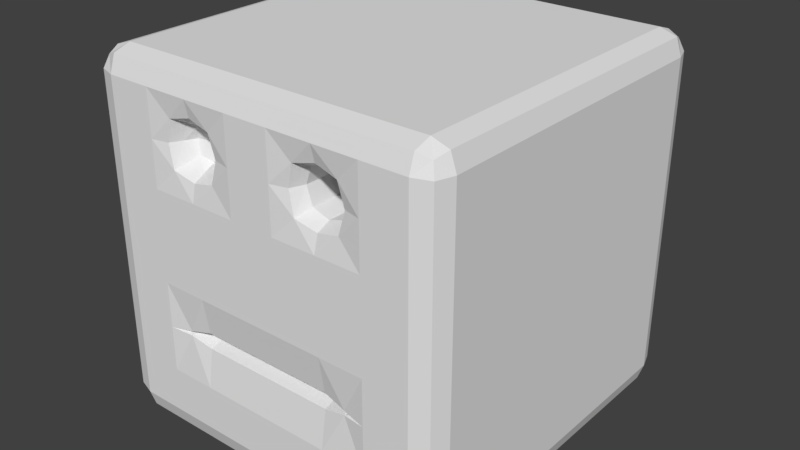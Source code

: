 # Source: face.blend  (saved by Blender 2.77.0; exported with 4.5.12 LTS)
import bpy
from mathutils import Matrix  # noqa: F401  (used for matrix-valued properties, if any)

bpy.ops.wm.read_factory_settings(use_empty=True)
scene = bpy.context.scene
scene.name = 'Scene'

# ---- collections
col_collection_1 = bpy.data.collections.new('Collection 1'); scene.collection.children.link(col_collection_1)

# ---- world
world_world = bpy.data.worlds.new('World'); scene.world = world_world
world_world.color = (0.05088, 0.05088, 0.05088)
world_world.use_sun_shadow = False
world_world.sun_shadow_jitter_overblur = 0.0
world_world.cycles.sampling_method = 'MANUAL'

# ---- meshes
me_face = bpy.data.meshes.new('Face')
me_face.from_pydata([(-1.0, 0.875, 0.125), (0.875, 1.0, 0.125), (1.0, -0.875, 0.125), (-0.875, -1.0, 0.125), (0.875, 0.875, 0.0), (-0.875, 0.875, 2.0), (-0.875, -0.125, 2.0), (0.125, -0.125, 2.0), (0.125, 0.875, 2.0), (0.875, -0.125, 0.0), (-0.125, -0.125, 0.0), (-0.125, 0.875, 0.0), (0.125, -1.0, 0.125), (0.125, -1.0, 1.125), (-0.875, -1.0, 1.125), (1.0, 0.125, 0.125), (1.0, 0.125, 1.125), (1.0, -0.875, 1.125), (-0.125, 1.0, 0.125), (-0.125, 1.0, 1.125), (0.875, 1.0, 1.125), (-1.0, -0.125, 0.125), (-1.0, -0.125, 1.125), (-1.0, 0.875, 1.125), (-1.0, 0.375, 1.125), (-1.0, 0.375, 1.625), (-1.0, 0.875, 1.625), (-1.0, -0.625, 1.125), (-1.0, -0.625, 1.625), (-1.0, -0.125, 1.625), (-1.0, -0.625, 0.125), (-1.0, -0.625, 0.625), (-1.0, -0.125, 0.625), (0.375, 1.0, 1.125), (0.375, 1.0, 1.625), (0.875, 1.0, 1.625), (-0.625, 1.0, 1.125), (-0.625, 1.0, 1.625), (-0.125, 1.0, 1.625), (-0.625, 1.0, 0.125), (-0.625, 1.0, 0.625), (-0.125, 1.0, 0.625), (1.0, -0.375, 1.125), (1.0, -0.375, 1.625), (1.0, -0.875, 1.625), (1.0, 0.625, 1.125), (1.0, 0.625, 1.625), (1.0, 0.125, 1.625), (1.0, 0.625, 0.125), (1.0, 0.625, 0.625), (1.0, 0.125, 0.625), (-0.375, -1.0, 1.125), (-0.375, -0.9194, 1.5), (-0.875, -1.0, 1.625), (0.625, -1.0, 1.125), (0.625, -1.0, 1.625), (0.125, -1.0, 1.625), (0.625, -1.0, 0.125), (0.625, -1.0, 0.625), (0.5, -0.674, 1.625), (-0.125, 0.375, 0.0), (-0.625, 0.375, 0.0), (-0.625, 0.875, 0.0), (-0.125, -0.625, 0.0), (-0.625, -0.625, 0.0), (-0.625, -0.125, 0.0), (0.875, -0.625, 0.0), (0.375, -0.625, 0.0), (0.375, -0.125, 0.0), (0.125, 0.375, 2.0), (0.625, 0.375, 2.0), (0.625, 0.875, 2.0), (0.125, -0.625, 2.0), (0.625, -0.625, 2.0), (0.625, -0.125, 2.0), (-0.875, -0.625, 2.0), (-0.375, -0.625, 2.0), (-0.375, -0.125, 2.0), (-0.875, 0.375, 2.0), (-0.375, 0.375, 2.0), (-0.375, 0.875, 2.0), (0.875, 0.375, 0.0), (0.375, 0.375, 0.0), (0.375, 0.875, 0.0), (-0.375, -1.0, 0.125), (0.125, -0.8707, 0.6418), (-0.875, -1.0, 0.625), (1.0, -0.375, 0.125), (1.0, -0.375, 0.625), (1.0, -0.875, 0.625), (0.375, 1.0, 0.125), (0.375, 1.0, 0.625), (0.875, 1.0, 0.625), (-1.0, 0.375, 0.125), (-1.0, 0.375, 0.625), (-1.0, 0.875, 0.625), (-1.0, 0.625, 0.625), (-1.0, 0.625, 0.875), (-1.0, 0.875, 0.875), (-1.0, 0.125, 0.625), (-1.0, 0.125, 0.875), (-1.0, 0.375, 0.875), (-1.0, 0.125, 0.125), (-1.0, 0.125, 0.375), (-1.0, 0.375, 0.375), (0.625, 1.0, 0.625), (0.625, 1.0, 0.875), (0.875, 1.0, 0.875), (0.125, 1.0, 0.625), (0.125, 1.0, 0.875), (0.375, 1.0, 0.875), (0.125, 1.0, 0.125), (0.125, 1.0, 0.375), (0.375, 1.0, 0.375), (1.0, -0.625, 0.625), (1.0, -0.625, 0.875), (1.0, -0.875, 0.875), (1.0, -0.125, 0.625), (1.0, -0.125, 0.875), (1.0, -0.375, 0.875), (1.0, -0.125, 0.125), (1.0, -0.125, 0.375), (1.0, -0.375, 0.375), (-0.625, -1.0, 0.625), (-0.625, -1.0, 0.875), (-0.875, -1.0, 0.875), (-0.375, -0.8707, 0.6418), (-0.125, -1.0, 0.875), (-0.375, -1.0, 0.875), (-0.125, -1.0, 0.125), (-0.125, -1.0, 0.375), (-0.375, -1.0, 0.375), (0.375, 0.625, 0.0), (0.125, 0.625, 0.0), (0.125, 0.875, 0.0), (0.375, 0.125, 0.0), (0.125, 0.125, 0.0), (0.125, 0.375, 0.0), (0.875, 0.125, 0.0), (0.625, 0.125, 0.0), (0.625, 0.375, 0.0), (-0.375, 0.625, 2.0), (-0.125, 0.625, 2.0), (-0.125, 0.875, 2.0), (-0.375, 0.125, 2.0), (-0.125, 0.125, 2.0), (-0.125, 0.375, 2.0), (-0.875, 0.125, 2.0), (-0.625, 0.125, 2.0), (-0.625, 0.375, 2.0), (-0.375, -0.375, 2.0), (-0.125, -0.375, 2.0), (-0.125, -0.125, 2.0), (-0.375, -0.875, 2.0), (-0.125, -0.875, 2.0), (-0.125, -0.625, 2.0), (-0.875, -0.875, 2.0), (-0.625, -0.875, 2.0), (-0.625, -0.625, 2.0), (0.625, -0.375, 2.0), (0.875, -0.375, 2.0), (0.875, -0.125, 2.0), (0.625, -0.875, 2.0), (0.875, -0.875, 2.0), (0.875, -0.625, 2.0), (0.125, -0.875, 2.0), (0.375, -0.875, 2.0), (0.375, -0.625, 2.0), (0.625, 0.625, 2.0), (0.875, 0.625, 2.0), (0.875, 0.875, 2.0), (0.625, 0.125, 2.0), (0.875, 0.125, 2.0), (0.875, 0.375, 2.0), (0.125, 0.125, 2.0), (0.375, 0.125, 2.0), (0.375, 0.375, 2.0), (0.375, -0.375, 0.0), (0.125, -0.375, 0.0), (0.125, -0.125, 0.0), (0.375, -0.875, 0.0), (0.125, -0.875, 0.0), (0.125, -0.625, 0.0), (0.875, -0.875, 0.0), (0.625, -0.875, 0.0), (0.625, -0.625, 0.0), (-0.625, -0.375, 0.0), (-0.875, -0.375, 0.0), (-0.875, -0.125, 0.0), (-0.625, -0.875, 0.0), (-0.875, -0.875, 0.0), (-0.875, -0.625, 0.0), (-0.125, -0.875, 0.0), (-0.375, -0.875, 0.0), (-0.375, -0.625, 0.0), (-0.625, 0.625, 0.0), (-0.875, 0.625, 0.0), (-0.875, 0.875, 0.0), (-0.625, 0.125, 0.0), (-0.875, 0.125, 0.0), (-0.875, 0.375, 0.0), (-0.125, 0.125, 0.0), (-0.375, 0.125, 0.0), (-0.375, 0.375, 0.0), (0.375, -0.8707, 0.6418), (0.375, -1.0, 0.875), (0.125, -1.0, 0.875), (0.875, -1.0, 0.625), (0.875, -1.0, 0.875), (0.625, -1.0, 0.875), (0.875, -1.0, 0.125), (0.875, -1.0, 0.375), (0.625, -1.0, 0.375), (0.375, -0.9017, 1.5), (0.375, -1.0, 1.875), (0.125, -1.0, 1.875), (0.875, -1.0, 1.625), (0.875, -1.0, 1.875), (0.625, -1.0, 1.875), (0.875, -1.0, 1.125), (0.875, -1.0, 1.375), (0.625, -1.0, 1.375), (-0.625, -1.0, 1.625), (-0.625, -1.0, 1.875), (-0.875, -1.0, 1.875), (-0.125, -1.0, 1.625), (-0.125, -1.0, 1.875), (-0.375, -1.0, 1.875), (-0.125, -1.0, 1.125), (-0.125, -1.0, 1.375), (-0.375, -1.0, 1.375), (1.0, 0.375, 0.625), (1.0, 0.375, 0.875), (1.0, 0.125, 0.875), (1.0, 0.875, 0.625), (1.0, 0.875, 0.875), (1.0, 0.625, 0.875), (1.0, 0.875, 0.125), (1.0, 0.875, 0.375), (1.0, 0.625, 0.375), (1.0, 0.375, 1.625), (1.0, 0.375, 1.875), (1.0, 0.125, 1.875), (1.0, 0.875, 1.625), (1.0, 0.875, 1.875), (1.0, 0.625, 1.875), (1.0, 0.875, 1.125), (1.0, 0.875, 1.375), (1.0, 0.625, 1.375), (1.0, -0.625, 1.625), (1.0, -0.625, 1.875), (1.0, -0.875, 1.875), (1.0, -0.125, 1.625), (1.0, -0.125, 1.875), (1.0, -0.375, 1.875), (1.0, -0.125, 1.125), (1.0, -0.125, 1.375), (1.0, -0.375, 1.375), (-0.375, 1.0, 0.625), (-0.375, 1.0, 0.875), (-0.125, 1.0, 0.875), (-0.875, 1.0, 0.625), (-0.875, 1.0, 0.875), (-0.625, 1.0, 0.875), (-0.875, 1.0, 0.125), (-0.875, 1.0, 0.375), (-0.625, 1.0, 0.375), (-0.375, 1.0, 1.625), (-0.375, 1.0, 1.875), (-0.125, 1.0, 1.875), (-0.875, 1.0, 1.625), (-0.875, 1.0, 1.875), (-0.625, 1.0, 1.875), (-0.875, 1.0, 1.125), (-0.875, 1.0, 1.375), (-0.625, 1.0, 1.375), (0.625, 1.0, 1.625), (0.625, 1.0, 1.875), (0.875, 1.0, 1.875), (0.125, 1.0, 1.625), (0.125, 1.0, 1.875), (0.375, 1.0, 1.875), (0.125, 1.0, 1.125), (0.125, 1.0, 1.375), (0.375, 1.0, 1.375), (-1.0, -0.375, 0.625), (-1.0, -0.375, 0.875), (-1.0, -0.125, 0.875), (-1.0, -0.875, 0.625), (-1.0, -0.875, 0.875), (-1.0, -0.625, 0.875), (-1.0, -0.875, 0.125), (-1.0, -0.875, 0.375), (-1.0, -0.625, 0.375), (-1.0, -0.375, 1.625), (-1.0, -0.375, 1.875), (-1.0, -0.125, 1.875), (-1.0, -0.875, 1.625), (-1.0, -0.875, 1.875), (-1.0, -0.625, 1.875), (-1.0, -0.875, 1.125), (-1.0, -0.875, 1.375), (-1.0, -0.625, 1.375), (-1.0, 0.625, 1.625), (-1.0, 0.625, 1.875), (-1.0, 0.875, 1.875), (-1.0, 0.125, 1.625), (-1.0, 0.125, 1.875), (-1.0, 0.375, 1.875), (-1.0, 0.125, 1.125), (-1.0, 0.125, 1.375), (-1.0, 0.375, 1.375), (-1.0, 0.625, 1.125), (-1.0, 0.625, 1.375), (-1.0, 0.875, 1.375), (-1.0, -0.375, 1.125), (-1.0, -0.375, 1.375), (-1.0, -0.125, 1.375), (-1.0, -0.375, 0.125), (-1.0, -0.375, 0.375), (-1.0, -0.125, 0.375), (0.625, 1.0, 1.125), (0.625, 1.0, 1.375), (0.875, 1.0, 1.375), (-0.375, 1.0, 1.125), (-0.375, 1.0, 1.375), (-0.125, 1.0, 1.375), (-0.375, 1.0, 0.125), (-0.375, 1.0, 0.375), (-0.125, 1.0, 0.375), (1.0, -0.625, 1.125), (1.0, -0.625, 1.375), (1.0, -0.875, 1.375), (1.0, 0.375, 1.125), (1.0, 0.375, 1.375), (1.0, 0.125, 1.375), (1.0, 0.375, 0.125), (1.0, 0.375, 0.375), (1.0, 0.125, 0.375), (-0.625, -1.0, 1.125), (-0.625, -1.0, 1.375), (-0.875, -1.0, 1.375), (0.375, -1.0, 1.125), (0.375, -1.0, 1.375), (0.125, -1.0, 1.375), (0.375, -1.0, 0.125), (0.375, -1.0, 0.375), (0.125, -1.0, 0.375), (-0.125, 0.625, 0.0), (-0.375, 0.625, 0.0), (-0.375, 0.875, 0.0), (-0.125, -0.375, 0.0), (-0.375, -0.375, 0.0), (-0.375, -0.125, 0.0), (0.875, -0.375, 0.0), (0.625, -0.375, 0.0), (0.625, -0.125, 0.0), (0.125, 0.625, 2.0), (0.375, 0.625, 2.0), (0.375, 0.875, 2.0), (0.125, -0.375, 2.0), (0.375, -0.375, 2.0), (0.375, -0.125, 2.0), (-0.875, -0.375, 2.0), (-0.625, -0.375, 2.0), (-0.625, -0.125, 2.0), (-0.875, 0.625, 2.0), (-0.625, 0.625, 2.0), (-0.625, 0.875, 2.0), (0.875, 0.625, 0.0), (0.625, 0.625, 0.0), (0.625, 0.875, 0.0), (-0.625, -1.0, 0.125), (-0.625, -1.0, 0.375), (-0.875, -1.0, 0.375), (1.0, -0.625, 0.125), (1.0, -0.625, 0.375), (1.0, -0.875, 0.375), (0.625, 1.0, 0.125), (0.625, 1.0, 0.375), (0.875, 1.0, 0.375), (-1.0, 0.625, 0.125), (-1.0, 0.625, 0.375), (-1.0, 0.875, 0.375), (-0.375, -0.8389, 1.625), (-0.5, -0.9194, 1.625), (-0.25, -0.9194, 1.625), (-0.375, -0.9194, 1.75), (-0.125, -0.8707, 0.6418), (0.5, -0.9017, 1.625), (0.375, -0.9017, 1.75), (0.25, -0.9017, 1.625), (0.125, -0.7413, 0.625), (-0.375, -0.7413, 0.625), (-0.125, -0.7413, 0.625), (0.375, -0.7413, 0.625), (0.375, -0.5446, 1.625), (-0.5, -0.8707, 0.625), (-0.375, -0.8707, 0.616), (0.375, -0.674, 1.5), (0.5, -0.8707, 0.625), (-0.125, -0.8707, 0.616), (0.25, -0.674, 1.625), (0.375, -0.674, 1.75), (0.125, -0.8707, 0.616), (0.375, -0.8707, 0.616), (-0.9688, -0.9688, 1.875), (-0.9688, 0.875, 1.969), (-0.9688, 0.9688, 0.125), (-0.9688, -0.875, 0.03125), (0.875, 0.9688, 1.969), (0.9688, 0.9688, 0.125), (-0.875, 0.9688, 0.03125), (0.9688, -0.875, 1.969), (0.9688, -0.9688, 0.125), (0.9688, 0.875, 0.03125), (-0.875, -0.9688, 1.969), (0.875, -0.9688, 0.03125), (-0.9688, -0.9688, 0.875), (-0.9688, -0.125, 1.969), (-0.9688, 0.9688, 1.125), (-0.9688, 0.125, 0.03125), (-0.125, 0.9688, 1.969), (0.9688, 0.9688, 1.125), (0.125, 0.9688, 0.03125), (0.9688, 0.125, 1.969), (0.9688, -0.9688, 1.125), (0.9688, -0.125, 0.03125), (0.125, -0.9688, 1.969), (-0.125, -0.9688, 0.03125), (-0.875, 0.0, 2.0), (0.125, 0.0, 2.0), (0.0, -0.875, 2.0), (0.0, 0.125, 2.0), (0.875, 0.0, 0.0), (-0.125, 0.0, 0.0), (0.0, -0.875, 0.0), (0.0, 0.125, 0.0), (0.0, -1.0, 0.125), (0.0, -1.0, 1.125), (0.875, -1.0, 1.0), (-0.125, -1.0, 1.0), (1.0, 0.0, 0.125), (1.0, 0.0, 1.125), (1.0, 0.875, 1.0), (1.0, -0.125, 1.0), (0.0, 1.0, 0.125), (0.0, 1.0, 1.125), (-0.875, 1.0, 1.0), (0.125, 1.0, 1.0), (-1.0, 0.0, 0.125), (-1.0, 0.0, 1.125), (-1.0, -0.875, 1.0), (-1.0, 0.125, 1.0), (-0.9688, -0.9688, 1.375), (-0.9688, 0.375, 1.969), (-0.9688, 0.9688, 0.625), (-0.9688, -0.375, 0.03125), (0.375, 0.9688, 1.969), (0.9688, 0.9688, 0.625), (-0.375, 0.9688, 0.03125), (0.9688, -0.375, 1.969), (0.9688, -0.9688, 0.625), (0.9688, 0.375, 0.03125), (-0.375, -0.9688, 1.969), (0.375, -0.9688, 0.03125), (-0.9688, -0.9688, 0.375), (-0.9688, -0.625, 1.969), (-0.9688, 0.9688, 1.625), (-0.9688, 0.625, 0.03125), (-0.625, 0.9688, 1.969), (0.9688, 0.9688, 1.625), (0.625, 0.9688, 0.03125), (0.9688, 0.625, 1.969), (0.9688, -0.9688, 1.625), (0.9688, -0.625, 0.03125), (0.625, -0.9688, 1.969), (-0.625, -0.9688, 0.03125), (-0.375, 0.0, 2.0), (0.625, 0.0, 2.0), (0.0, -0.375, 2.0), (0.0, 0.625, 2.0), (0.375, 0.0, 0.0), (-0.625, 0.0, 0.0), (0.0, -0.375, 0.0), (0.0, 0.625, 0.0), (0.25, -0.8707, 0.6418), (0.0, -1.0, 1.625), (0.375, -1.0, 1.0), (-0.625, -1.0, 1.0), (1.0, 0.0, 0.625), (1.0, 0.0, 1.625), (1.0, 0.375, 1.0), (1.0, -0.625, 1.0), (0.0, 1.0, 0.625), (0.0, 1.0, 1.625), (-0.375, 1.0, 1.0), (0.625, 1.0, 1.0), (-1.0, 0.0, 0.625), (-1.0, 0.0, 1.625), (-1.0, -0.375, 1.0), (-1.0, 0.625, 1.0), (-1.0, 0.5, 1.125), (-1.0, 0.5, 1.625), (-1.0, 0.125, 1.5), (-1.0, 0.625, 1.5), (-1.0, -0.5, 1.125), (-1.0, -0.5, 1.625), (-1.0, -0.875, 1.5), (-1.0, -0.375, 1.5), (-1.0, -0.5, 0.125), (-1.0, -0.5, 0.625), (-1.0, -0.875, 0.5), (-1.0, -0.375, 0.5), (0.5, 1.0, 1.125), (0.5, 1.0, 1.625), (0.125, 1.0, 1.5), (0.625, 1.0, 1.5), (-0.5, 1.0, 1.125), (-0.5, 1.0, 1.625), (-0.875, 1.0, 1.5), (-0.375, 1.0, 1.5), (-0.5, 1.0, 0.125), (-0.5, 1.0, 0.625), (-0.875, 1.0, 0.5), (-0.375, 1.0, 0.5), (1.0, -0.5, 1.125), (1.0, -0.5, 1.625), (1.0, -0.125, 1.5), (1.0, -0.625, 1.5), (1.0, 0.5, 1.125), (1.0, 0.5, 1.625), (1.0, 0.875, 1.5), (1.0, 0.375, 1.5), (1.0, 0.5, 0.125), (1.0, 0.5, 0.625), (1.0, 0.875, 0.5), (1.0, 0.375, 0.5), (-0.5, -1.0, 1.125), (-0.5312, -0.9799, 1.625), (-0.125, -1.0, 1.5), (-0.625, -1.0, 1.5), (0.5, -1.0, 1.125), (0.5312, -0.9754, 1.625), (0.875, -1.0, 1.5), (0.375, -0.9754, 1.469), (0.5, -1.0, 0.125), (0.5312, -0.9677, 0.625), (0.875, -1.0, 0.5), (0.375, -0.9677, 0.5848), (-0.125, 0.5, 0.0), (-0.625, 0.5, 0.0), (-0.5, 0.125, 0.0), (-0.5, 0.625, 0.0), (-0.125, -0.5, 0.0), (-0.625, -0.5, 0.0), (-0.5, -0.875, 0.0), (-0.5, -0.375, 0.0), (0.875, -0.5, 0.0), (0.375, -0.5, 0.0), (0.5, -0.875, 0.0), (0.5, -0.375, 0.0), (0.125, 0.5, 2.0), (0.625, 0.5, 2.0), (0.5, 0.125, 2.0), (0.5, 0.625, 2.0), (0.125, -0.5, 2.0), (0.625, -0.5, 2.0), (0.5, -0.875, 2.0), (0.5, -0.375, 2.0), (-0.875, -0.5, 2.0), (-0.375, -0.5, 2.0), (-0.5, -0.875, 2.0), (-0.5, -0.375, 2.0), (-0.875, 0.5, 2.0), (-0.375, 0.5, 2.0), (-0.5, 0.125, 2.0), (-0.5, 0.625, 2.0), (0.875, 0.5, 0.0), (0.375, 0.5, 0.0), (0.5, 0.125, 0.0), (0.5, 0.625, 0.0), (-0.5, -1.0, 0.125), (-0.5312, -0.9677, 0.625), (-0.125, -0.9677, 0.5848), (-0.625, -1.0, 0.5), (1.0, -0.5, 0.125), (1.0, -0.5, 0.625), (1.0, -0.125, 0.5), (1.0, -0.625, 0.5), (0.5, 1.0, 0.125), (0.5, 1.0, 0.625), (0.125, 1.0, 0.5), (0.625, 1.0, 0.5), (-1.0, 0.5, 0.125), (-1.0, 0.5, 0.625), (-1.0, 0.125, 0.5), (-1.0, 0.625, 0.5), (-0.9688, -0.9688, 1.625), (-0.9688, 0.625, 1.969), (-0.9688, 0.9688, 0.375), (-0.9688, -0.625, 0.03125), (0.625, 0.9688, 1.969), (0.9688, 0.9688, 0.375), (-0.625, 0.9688, 0.03125), (0.9688, -0.625, 1.969), (0.9688, -0.9688, 0.375), (0.9688, 0.625, 0.03125), (-0.625, -0.9688, 1.969), (0.625, -0.9688, 0.03125), (-0.9688, -0.9688, 0.625), (-0.9688, -0.375, 1.969), (-0.9688, 0.9688, 1.375), (-0.9688, 0.375, 0.03125), (-0.375, 0.9688, 1.969), (0.9688, 0.9688, 1.375), (0.375, 0.9688, 0.03125), (0.9688, 0.375, 1.969), (0.9688, -0.9688, 1.375), (0.9688, -0.375, 0.03125), (0.375, -0.9688, 1.969), (-0.375, -0.9688, 0.03125), (-0.625, 0.0, 2.0), (0.375, 0.0, 2.0), (0.0, -0.625, 2.0), (0.0, 0.375, 2.0), (0.625, 0.0, 0.0), (-0.375, 0.0, 0.0), (0.0, -0.625, 0.0), (0.0, 0.375, 0.0), (0.0, -1.0, 0.375), (0.0, -1.0, 1.375), (0.625, -1.0, 1.0), (-0.375, -1.0, 1.0), (1.0, 0.0, 0.375), (1.0, 0.0, 1.375), (1.0, 0.625, 1.0), (1.0, -0.375, 1.0), (0.0, 1.0, 0.375), (0.0, 1.0, 1.375), (-0.625, 1.0, 1.0), (0.375, 1.0, 1.0), (-1.0, 0.0, 0.375), (-1.0, 0.0, 1.375), (-1.0, -0.625, 1.0), (-1.0, 0.375, 1.0), (-0.9688, -0.9688, 1.125), (-0.9688, 0.125, 1.969), (-0.9688, 0.9688, 0.875), (-0.9688, -0.125, 0.03125), (0.125, 0.9688, 1.969), (0.9688, 0.9688, 0.875), (-0.125, 0.9688, 0.03125), (0.9688, -0.125, 1.969), (0.9688, -0.9688, 0.875), (0.9688, 0.125, 0.03125), (-0.125, -0.9688, 1.969), (0.125, -0.9688, 0.03125), (-0.9688, -0.9688, 0.125), (-0.9688, -0.875, 1.969), (-0.9688, 0.9688, 1.875), (-0.9688, 0.875, 0.03125), (-0.875, 0.9688, 1.969), (0.9688, 0.9688, 1.875), (0.875, 0.9688, 0.03125), (0.9688, 0.875, 1.969), (0.9688, -0.9688, 1.875), (0.9688, -0.875, 0.03125), (0.875, -0.9688, 1.969), (-0.875, -0.9688, 0.03125), (-0.125, 0.0, 2.0), (0.875, 0.0, 2.0), (0.0, -0.125, 2.0), (0.0, 0.875, 2.0), (0.125, 0.0, 0.0), (-0.875, 0.0, 0.0), (0.0, -0.125, 0.0), (0.0, 0.875, 0.0), (0.0, -1.0, 0.875), (0.0, -1.0, 1.875), (0.125, -1.0, 1.0), (-0.875, -1.0, 1.0), (1.0, 0.0, 0.875), (1.0, 0.0, 1.875), (1.0, 0.125, 1.0), (1.0, -0.875, 1.0), (0.0, 1.0, 0.875), (0.0, 1.0, 1.875), (-0.125, 1.0, 1.0), (0.875, 1.0, 1.0), (-1.0, 0.0, 0.875), (-1.0, 0.0, 1.875), (-1.0, -0.125, 1.0), (-1.0, 0.875, 1.0), (-1.0, 0.5, 1.375), (-1.0, 0.5, 1.875), (-1.0, 0.375, 1.5), (-1.0, 0.875, 1.5), (-1.0, -0.5, 1.375), (-1.0, -0.5, 1.875), (-1.0, -0.625, 1.5), (-1.0, -0.125, 1.5), (-1.0, -0.5, 0.375), (-1.0, -0.5, 0.875), (-1.0, -0.625, 0.5), (-1.0, -0.125, 0.5), (0.5, 1.0, 1.375), (0.5, 1.0, 1.875), (0.375, 1.0, 1.5), (0.875, 1.0, 1.5), (-0.5, 1.0, 1.375), (-0.5, 1.0, 1.875), (-0.625, 1.0, 1.5), (-0.125, 1.0, 1.5), (-0.5, 1.0, 0.375), (-0.5, 1.0, 0.875), (-0.625, 1.0, 0.5), (-0.125, 1.0, 0.5), (1.0, -0.5, 1.375), (1.0, -0.5, 1.875), (1.0, -0.375, 1.5), (1.0, -0.875, 1.5), (1.0, 0.5, 1.375), (1.0, 0.5, 1.875), (1.0, 0.625, 1.5), (1.0, 0.125, 1.5), (1.0, 0.5, 0.375), (1.0, 0.5, 0.875), (1.0, 0.625, 0.5), (1.0, 0.125, 0.5), (-0.5, -1.0, 1.375), (-0.5, -1.0, 1.875), (-0.375, -0.9799, 1.469), (-0.875, -1.0, 1.5), (0.5, -1.0, 1.375), (0.5, -1.0, 1.875), (0.625, -1.0, 1.5), (0.125, -1.0, 1.5), (0.5, -1.0, 0.375), (0.5, -1.0, 0.875), (0.625, -1.0, 0.5), (0.125, -0.9677, 0.5848), (-0.375, 0.5, 0.0), (-0.875, 0.5, 0.0), (-0.5, 0.375, 0.0), (-0.5, 0.875, 0.0), (-0.375, -0.5, 0.0), (-0.875, -0.5, 0.0), (-0.5, -0.625, 0.0), (-0.5, -0.125, 0.0), (0.625, -0.5, 0.0), (0.125, -0.5, 0.0), (0.5, -0.625, 0.0), (0.5, -0.125, 0.0), (0.375, 0.5, 2.0), (0.875, 0.5, 2.0), (0.5, 0.375, 2.0), (0.5, 0.875, 2.0), (0.375, -0.5, 2.0), (0.875, -0.5, 2.0), (0.5, -0.625, 2.0), (0.5, -0.125, 2.0), (-0.625, -0.5, 2.0), (-0.125, -0.5, 2.0), (-0.5, -0.625, 2.0), (-0.5, -0.125, 2.0), (-0.625, 0.5, 2.0), (-0.125, 0.5, 2.0), (-0.5, 0.375, 2.0), (-0.5, 0.875, 2.0), (0.625, 0.5, 0.0), (0.125, 0.5, 0.0), (0.5, 0.375, 0.0), (0.5, 0.875, 0.0), (-0.5, -1.0, 0.375), (-0.5, -1.0, 0.875), (-0.375, -0.9677, 0.5848), (-0.875, -1.0, 0.5), (1.0, -0.5, 0.375), (1.0, -0.5, 0.875), (1.0, -0.375, 0.5), (1.0, -0.875, 0.5), (0.5, 1.0, 0.375), (0.5, 1.0, 0.875), (0.375, 1.0, 0.5), (0.875, 1.0, 0.5), (-1.0, 0.5, 0.375), (-1.0, 0.5, 0.875), (-1.0, 0.375, 0.5), (-1.0, 0.875, 0.5), (-1.0, 0.75, 0.625), (-1.0, 0.75, 0.875), (-1.0, 0.625, 0.75), (-1.0, 0.875, 0.75), (-1.0, 0.25, 0.625), (-1.0, 0.25, 0.875), (-1.0, 0.125, 0.75), (-1.0, 0.375, 0.75), (-1.0, 0.25, 0.125), (-1.0, 0.25, 0.375), (-1.0, 0.125, 0.25), (-1.0, 0.375, 0.25), (0.75, 1.0, 0.625), (0.75, 1.0, 0.875), (0.625, 1.0, 0.75), (0.875, 1.0, 0.75), (0.25, 1.0, 0.625), (0.25, 1.0, 0.875), (0.125, 1.0, 0.75), (0.375, 1.0, 0.75), (0.25, 1.0, 0.125), (0.25, 1.0, 0.375), (0.125, 1.0, 0.25), (0.375, 1.0, 0.25), (1.0, -0.75, 0.625), (1.0, -0.75, 0.875), (1.0, -0.625, 0.75), (1.0, -0.875, 0.75), (1.0, -0.25, 0.625), (1.0, -0.25, 0.875), (1.0, -0.125, 0.75), (1.0, -0.375, 0.75), (1.0, -0.25, 0.125), (1.0, -0.25, 0.375), (1.0, -0.125, 0.25), (1.0, -0.375, 0.25), (-0.75, -1.0, 0.625), (-0.75, -1.0, 0.875), (-0.625, -1.0, 0.75), (-0.875, -1.0, 0.75), (0.0, -0.8707, 0.6418), (-0.25, -1.0, 0.875), (-0.125, -0.9677, 0.6731), (-0.375, -0.9677, 0.6731), (-0.25, -1.0, 0.125), (-0.25, -1.0, 0.375), (-0.125, -1.0, 0.25), (-0.375, -1.0, 0.25), (0.375, 0.75, 0.0), (0.125, 0.75, 0.0), (0.25, 0.625, 0.0), (0.25, 0.875, 0.0), (0.375, 0.25, 0.0), (0.125, 0.25, 0.0), (0.25, 0.125, 0.0), (0.25, 0.375, 0.0), (0.875, 0.25, 0.0), (0.625, 0.25, 0.0), (0.75, 0.125, 0.0), (0.75, 0.375, 0.0), (-0.375, 0.75, 2.0), (-0.125, 0.75, 2.0), (-0.25, 0.625, 2.0), (-0.25, 0.875, 2.0), (-0.375, 0.25, 2.0), (-0.125, 0.25, 2.0), (-0.25, 0.125, 2.0), (-0.25, 0.375, 2.0), (-0.875, 0.25, 2.0), (-0.625, 0.25, 2.0), (-0.75, 0.125, 2.0), (-0.75, 0.375, 2.0), (-0.375, -0.25, 2.0), (-0.125, -0.25, 2.0), (-0.25, -0.375, 2.0), (-0.25, -0.125, 2.0), (-0.375, -0.75, 2.0), (-0.125, -0.75, 2.0), (-0.25, -0.875, 2.0), (-0.25, -0.625, 2.0), (-0.875, -0.75, 2.0), (-0.625, -0.75, 2.0), (-0.75, -0.875, 2.0), (-0.75, -0.625, 2.0), (0.625, -0.25, 2.0), (0.875, -0.25, 2.0), (0.75, -0.375, 2.0), (0.75, -0.125, 2.0), (0.625, -0.75, 2.0), (0.875, -0.75, 2.0), (0.75, -0.875, 2.0), (0.75, -0.625, 2.0), (0.125, -0.75, 2.0), (0.375, -0.75, 2.0), (0.25, -0.875, 2.0), (0.25, -0.625, 2.0), (0.625, 0.75, 2.0), (0.875, 0.75, 2.0), (0.75, 0.625, 2.0), (0.75, 0.875, 2.0), (0.625, 0.25, 2.0), (0.875, 0.25, 2.0), (0.75, 0.125, 2.0), (0.75, 0.375, 2.0), (0.125, 0.25, 2.0), (0.375, 0.25, 2.0), (0.25, 0.125, 2.0), (0.25, 0.375, 2.0), (0.375, -0.25, 0.0), (0.125, -0.25, 0.0), (0.25, -0.375, 0.0), (0.25, -0.125, 0.0), (0.375, -0.75, 0.0), (0.125, -0.75, 0.0), (0.25, -0.875, 0.0), (0.25, -0.625, 0.0), (0.875, -0.75, 0.0), (0.625, -0.75, 0.0), (0.75, -0.875, 0.0), (0.75, -0.625, 0.0), (-0.625, -0.25, 0.0), (-0.875, -0.25, 0.0), (-0.75, -0.375, 0.0), (-0.75, -0.125, 0.0), (-0.625, -0.75, 0.0), (-0.875, -0.75, 0.0), (-0.75, -0.875, 0.0), (-0.75, -0.625, 0.0), (-0.125, -0.75, 0.0), (-0.375, -0.75, 0.0), (-0.25, -0.875, 0.0), (-0.25, -0.625, 0.0), (-0.625, 0.75, 0.0), (-0.875, 0.75, 0.0), (-0.75, 0.625, 0.0), (-0.75, 0.875, 0.0), (-0.625, 0.25, 0.0), (-0.875, 0.25, 0.0), (-0.75, 0.125, 0.0), (-0.75, 0.375, 0.0), (-0.125, 0.25, 0.0), (-0.375, 0.25, 0.0), (-0.25, 0.125, 0.0), (-0.25, 0.375, 0.0), (-0.25, -0.8707, 0.6418), (0.25, -1.0, 0.875), (0.375, -0.9677, 0.6731), (0.125, -0.9677, 0.6731), (0.75, -1.0, 0.625), (0.75, -1.0, 0.875), (0.875, -1.0, 0.75), (0.625, -1.0, 0.75), (0.75, -1.0, 0.125), (0.75, -1.0, 0.375), (0.875, -1.0, 0.25), (0.625, -1.0, 0.25), (0.2188, -0.9754, 1.625), (0.25, -1.0, 1.875), (0.375, -0.9754, 1.781), (0.125, -1.0, 1.75), (0.75, -1.0, 1.625), (0.75, -1.0, 1.875), (0.875, -1.0, 1.75), (0.625, -1.0, 1.75), (0.75, -1.0, 1.125), (0.75, -1.0, 1.375), (0.875, -1.0, 1.25), (0.625, -1.0, 1.25), (-0.75, -1.0, 1.625), (-0.75, -1.0, 1.875), (-0.625, -1.0, 1.75), (-0.875, -1.0, 1.75), (-0.2188, -0.9799, 1.625), (-0.25, -1.0, 1.875), (-0.125, -1.0, 1.75), (-0.375, -0.9799, 1.781), (-0.25, -1.0, 1.125), (-0.25, -1.0, 1.375), (-0.125, -1.0, 1.25), (-0.375, -1.0, 1.25), (1.0, 0.25, 0.625), (1.0, 0.25, 0.875), (1.0, 0.375, 0.75), (1.0, 0.125, 0.75), (1.0, 0.75, 0.625), (1.0, 0.75, 0.875), (1.0, 0.875, 0.75), (1.0, 0.625, 0.75), (1.0, 0.75, 0.125), (1.0, 0.75, 0.375), (1.0, 0.875, 0.25), (1.0, 0.625, 0.25), (1.0, 0.25, 1.625), (1.0, 0.25, 1.875), (1.0, 0.375, 1.75), (1.0, 0.125, 1.75), (1.0, 0.75, 1.625), (1.0, 0.75, 1.875), (1.0, 0.875, 1.75), (1.0, 0.625, 1.75), (1.0, 0.75, 1.125), (1.0, 0.75, 1.375), (1.0, 0.875, 1.25), (1.0, 0.625, 1.25), (1.0, -0.75, 1.625), (1.0, -0.75, 1.875), (1.0, -0.625, 1.75), (1.0, -0.875, 1.75), (1.0, -0.25, 1.625), (1.0, -0.25, 1.875), (1.0, -0.125, 1.75), (1.0, -0.375, 1.75), (1.0, -0.25, 1.125), (1.0, -0.25, 1.375), (1.0, -0.125, 1.25), (1.0, -0.375, 1.25), (-0.25, 1.0, 0.625), (-0.25, 1.0, 0.875), (-0.375, 1.0, 0.75), (-0.125, 1.0, 0.75), (-0.75, 1.0, 0.625), (-0.75, 1.0, 0.875), (-0.875, 1.0, 0.75), (-0.625, 1.0, 0.75), (-0.75, 1.0, 0.125), (-0.75, 1.0, 0.375), (-0.875, 1.0, 0.25), (-0.625, 1.0, 0.25), (-0.25, 1.0, 1.625), (-0.25, 1.0, 1.875), (-0.375, 1.0, 1.75), (-0.125, 1.0, 1.75), (-0.75, 1.0, 1.625), (-0.75, 1.0, 1.875), (-0.875, 1.0, 1.75), (-0.625, 1.0, 1.75), (-0.75, 1.0, 1.125), (-0.75, 1.0, 1.375), (-0.875, 1.0, 1.25), (-0.625, 1.0, 1.25), (0.75, 1.0, 1.625), (0.75, 1.0, 1.875), (0.625, 1.0, 1.75), (0.875, 1.0, 1.75), (0.25, 1.0, 1.625), (0.25, 1.0, 1.875), (0.125, 1.0, 1.75), (0.375, 1.0, 1.75), (0.25, 1.0, 1.125), (0.25, 1.0, 1.375), (0.125, 1.0, 1.25), (0.375, 1.0, 1.25), (-1.0, -0.25, 0.625), (-1.0, -0.25, 0.875), (-1.0, -0.375, 0.75), (-1.0, -0.125, 0.75), (-1.0, -0.75, 0.625), (-1.0, -0.75, 0.875), (-1.0, -0.875, 0.75), (-1.0, -0.625, 0.75), (-1.0, -0.75, 0.125), (-1.0, -0.75, 0.375), (-1.0, -0.875, 0.25), (-1.0, -0.625, 0.25), (-1.0, -0.25, 1.625), (-1.0, -0.25, 1.875), (-1.0, -0.375, 1.75), (-1.0, -0.125, 1.75), (-1.0, -0.75, 1.625), (-1.0, -0.75, 1.875), (-1.0, -0.875, 1.75), (-1.0, -0.625, 1.75), (-1.0, -0.75, 1.125), (-1.0, -0.75, 1.375), (-1.0, -0.875, 1.25), (-1.0, -0.625, 1.25), (-1.0, 0.75, 1.625), (-1.0, 0.75, 1.875), (-1.0, 0.625, 1.75), (-1.0, 0.875, 1.75), (-1.0, 0.25, 1.625), (-1.0, 0.25, 1.875), (-1.0, 0.125, 1.75), (-1.0, 0.375, 1.75), (-1.0, 0.25, 1.125), (-1.0, 0.25, 1.375), (-1.0, 0.125, 1.25), (-1.0, 0.375, 1.25), (-1.0, 0.75, 1.125), (-1.0, 0.75, 1.375), (-1.0, 0.625, 1.25), (-1.0, 0.875, 1.25), (-1.0, -0.25, 1.125), (-1.0, -0.25, 1.375), (-1.0, -0.375, 1.25), (-1.0, -0.125, 1.25), (-1.0, -0.25, 0.125), (-1.0, -0.25, 0.375), (-1.0, -0.375, 0.25), (-1.0, -0.125, 0.25), (0.75, 1.0, 1.125), (0.75, 1.0, 1.375), (0.625, 1.0, 1.25), (0.875, 1.0, 1.25), (-0.25, 1.0, 1.125), (-0.25, 1.0, 1.375), (-0.375, 1.0, 1.25), (-0.125, 1.0, 1.25), (-0.25, 1.0, 0.125), (-0.25, 1.0, 0.375), (-0.375, 1.0, 0.25), (-0.125, 1.0, 0.25), (1.0, -0.75, 1.125), (1.0, -0.75, 1.375), (1.0, -0.625, 1.25), (1.0, -0.875, 1.25), (1.0, 0.25, 1.125), (1.0, 0.25, 1.375), (1.0, 0.375, 1.25), (1.0, 0.125, 1.25), (1.0, 0.25, 0.125), (1.0, 0.25, 0.375), (1.0, 0.375, 0.25), (1.0, 0.125, 0.25), (-0.75, -1.0, 1.125), (-0.75, -1.0, 1.375), (-0.625, -1.0, 1.25), (-0.875, -1.0, 1.25), (0.25, -1.0, 1.125), (0.25, -1.0, 1.375), (0.375, -1.0, 1.25), (0.125, -1.0, 1.25), (0.25, -1.0, 0.125), (0.25, -1.0, 0.375), (0.375, -1.0, 0.25), (0.125, -1.0, 0.25), (-0.125, 0.75, 0.0), (-0.375, 0.75, 0.0), (-0.25, 0.625, 0.0), (-0.25, 0.875, 0.0), (-0.125, -0.25, 0.0), (-0.375, -0.25, 0.0), (-0.25, -0.375, 0.0), (-0.25, -0.125, 0.0), (0.875, -0.25, 0.0), (0.625, -0.25, 0.0), (0.75, -0.375, 0.0), (0.75, -0.125, 0.0), (0.125, 0.75, 2.0), (0.375, 0.75, 2.0), (0.25, 0.625, 2.0), (0.25, 0.875, 2.0), (0.125, -0.25, 2.0), (0.375, -0.25, 2.0), (0.25, -0.375, 2.0), (0.25, -0.125, 2.0), (-0.875, -0.25, 2.0), (-0.625, -0.25, 2.0), (-0.75, -0.375, 2.0), (-0.75, -0.125, 2.0), (-0.875, 0.75, 2.0), (-0.625, 0.75, 2.0), (-0.75, 0.625, 2.0), (-0.75, 0.875, 2.0), (0.875, 0.75, 0.0), (0.625, 0.75, 0.0), (0.75, 0.625, 0.0), (0.75, 0.875, 0.0), (-0.75, -1.0, 0.125), (-0.75, -1.0, 0.375), (-0.625, -1.0, 0.25), (-0.875, -1.0, 0.25), (1.0, -0.75, 0.125), (1.0, -0.75, 0.375), (1.0, -0.625, 0.25), (1.0, -0.875, 0.25), (0.75, 1.0, 0.125), (0.75, 1.0, 0.375), (0.625, 1.0, 0.25), (0.875, 1.0, 0.25), (-1.0, 0.75, 0.125), (-1.0, 0.75, 0.375), (-1.0, 0.625, 0.25), (-1.0, 0.875, 0.25), (-0.4688, -0.859, 1.625), (-0.375, -0.859, 1.531), (-0.2812, -0.859, 1.625), (-0.375, -0.859, 1.719), (-0.2812, -0.9194, 1.531), (-0.4688, -0.9194, 1.531), (-0.4688, -0.9194, 1.719), (-0.2812, -0.9194, 1.719), (0.5, -0.7956, 1.625), (0.375, -0.7956, 1.5), (0.25, -0.7956, 1.625), (0.375, -0.7956, 1.75), (0.4688, -0.9017, 1.531), (0.2812, -0.9017, 1.531), (0.4688, -0.9017, 1.719), (0.2812, -0.9017, 1.719), (0.0, -0.7413, 0.625), (0.4688, -0.7736, 0.625), (0.375, -0.7736, 0.5312), (-0.4688, -0.7736, 0.625), (-0.125, -0.7736, 0.5312), (0.125, -0.7736, 0.5312), (-0.375, -0.7736, 0.5312), (-0.25, -0.7413, 0.625), (-0.125, -0.7736, 0.7188), (-0.375, -0.7736, 0.7188), (0.25, -0.7413, 0.625), (0.375, -0.7736, 0.7188), (0.125, -0.7736, 0.7188), (0.4688, -0.577, 1.625), (0.375, -0.577, 1.531), (0.2812, -0.577, 1.625), (0.375, -0.577, 1.719), (0.4688, -0.8707, 0.6106), (-0.4688, -0.8707, 0.6106), (0.4688, -0.674, 1.719), (0.4688, -0.674, 1.531), (-0.4688, -0.8707, 0.6473), (-0.25, -0.8707, 0.616), (0.2812, -0.674, 1.531), (0.4688, -0.8707, 0.6473), (0.0, -0.8707, 0.616), (0.2812, -0.674, 1.719), (0.25, -0.8707, 0.616), (-0.9444, -0.9444, 0.05556), (-0.9444, -0.9444, 1.944), (-0.9444, 0.9444, 0.05556), (-0.9444, 0.9444, 1.944), (0.9444, -0.9444, 0.05556), (0.9444, -0.9444, 1.944), (0.9444, 0.9444, 0.05556), (0.9444, 0.9444, 1.944), (-0.9688, -0.9688, 1.0), (-0.9688, 0.0, 1.969), (-0.9688, 0.9688, 1.0), (-0.9688, 0.0, 0.03125), (0.0, 0.9688, 1.969), (0.9688, 0.9688, 1.0), (0.0, 0.9688, 0.03125), (0.9688, 0.0, 1.969), (0.9688, -0.9688, 1.0), (0.9688, 0.0, 0.03125), (0.0, -0.9688, 1.969), (0.0, -0.9688, 0.03125), (0.0, 0.0, 2.0), (0.0, 0.0, 0.0), (0.0, -1.0, 1.0), (1.0, 0.0, 1.0), (0.0, 1.0, 1.0), (-1.0, 0.0, 1.0), (-0.9688, -0.9688, 1.5), (-0.9688, 0.5, 1.969), (-0.9688, 0.9688, 0.5), (-0.9688, -0.5, 0.03125), (0.5, 0.9688, 1.969), (0.9688, 0.9688, 0.5), (-0.5, 0.9688, 0.03125), (0.9688, -0.5, 1.969), (0.9688, -0.9688, 0.5), (0.9688, 0.5, 0.03125), (-0.5, -0.9688, 1.969), (0.5, -0.9688, 0.03125), (-0.9688, -0.9688, 0.5), (-0.9688, -0.5, 1.969), (-0.9688, 0.9688, 1.5), (-0.9688, 0.5, 0.03125), (-0.5, 0.9688, 1.969), (0.9688, 0.9688, 1.5), (0.5, 0.9688, 0.03125), (0.9688, 0.5, 1.969), (0.9688, -0.9688, 1.5), (0.9688, -0.5, 0.03125), (0.5, -0.9688, 1.969), (-0.5, -0.9688, 0.03125), (-0.5, 0.0, 2.0), (0.5, 0.0, 2.0), (0.0, -0.5, 2.0), (0.0, 0.5, 2.0), (0.5, 0.0, 0.0), (-0.5, 0.0, 0.0), (0.0, -0.5, 0.0), (0.0, 0.5, 0.0), (0.0, -0.9677, 0.5848), (0.0, -1.0, 1.5), (0.5, -1.0, 1.0), (-0.5, -1.0, 1.0), (1.0, 0.0, 0.5), (1.0, 0.0, 1.5), (1.0, 0.5, 1.0), (1.0, -0.5, 1.0), (0.0, 1.0, 0.5), (0.0, 1.0, 1.5), (-0.5, 1.0, 1.0), (0.5, 1.0, 1.0), (-1.0, 0.0, 0.5), (-1.0, 0.0, 1.5), (-1.0, -0.5, 1.0), (-1.0, 0.5, 1.0), (-1.0, 0.5, 1.5), (-1.0, -0.5, 1.5), (-1.0, -0.5, 0.5), (0.5, 1.0, 1.5), (-0.5, 1.0, 1.5), (-0.5, 1.0, 0.5), (1.0, -0.5, 1.5), (1.0, 0.5, 1.5), (1.0, 0.5, 0.5), (-0.5, -0.9871, 1.5), (0.5, -0.9843, 1.5), (0.5, -0.9793, 0.616), (-0.5, 0.5, 0.0), (-0.5, -0.5, 0.0), (0.5, -0.5, 0.0), (0.5, 0.5, 2.0), (0.5, -0.5, 2.0), (-0.5, -0.5, 2.0), (-0.5, 0.5, 2.0), (0.5, 0.5, 0.0), (-0.5, -0.9793, 0.616), (1.0, -0.5, 0.5), (0.5, 1.0, 0.5), (-1.0, 0.5, 0.5), (-0.9688, -0.9688, 1.75), (-0.9688, 0.75, 1.969), (-0.9688, 0.9688, 0.25), (-0.9688, -0.75, 0.03125), (0.75, 0.9688, 1.969), (0.9688, 0.9688, 0.25), (-0.75, 0.9688, 0.03125), (0.9688, -0.75, 1.969), (0.9688, -0.9688, 0.25), (0.9688, 0.75, 0.03125), (-0.75, -0.9688, 1.969), (0.75, -0.9688, 0.03125), (-0.9688, -0.9688, 0.75), (-0.9688, -0.25, 1.969), (-0.9688, 0.9688, 1.25), (-0.9688, 0.25, 0.03125), (-0.25, 0.9688, 1.969), (0.9688, 0.9688, 1.25), (0.25, 0.9688, 0.03125), (0.9688, 0.25, 1.969), (0.9688, -0.9688, 1.25), (0.9688, -0.25, 0.03125), (0.25, -0.9688, 1.969), (-0.25, -0.9688, 0.03125), (-0.75, 0.0, 2.0), (0.25, 0.0, 2.0), (0.0, -0.75, 2.0), (0.0, 0.25, 2.0), (0.75, 0.0, 0.0), (-0.25, 0.0, 0.0), (0.0, -0.75, 0.0), (0.0, 0.25, 0.0), (0.0, -1.0, 0.25), (0.0, -1.0, 1.25), (0.75, -1.0, 1.0), (-0.25, -1.0, 1.0), (1.0, 0.0, 0.25), (1.0, 0.0, 1.25), (1.0, 0.75, 1.0), (1.0, -0.25, 1.0), (0.0, 1.0, 0.25), (0.0, 1.0, 1.25), (-0.75, 1.0, 1.0), (0.25, 1.0, 1.0), (-1.0, 0.0, 0.25), (-1.0, 0.0, 1.25), (-1.0, -0.75, 1.0), (-1.0, 0.25, 1.0), (-0.9688, -0.9688, 1.25), (-0.9688, 0.25, 1.969), (-0.9688, 0.9688, 0.75), (-0.9688, -0.25, 0.03125), (0.25, 0.9688, 1.969), (0.9688, 0.9688, 0.75), (-0.25, 0.9688, 0.03125), (0.9688, -0.25, 1.969), (0.9688, -0.9688, 0.75), (0.9688, 0.25, 0.03125), (-0.25, -0.9688, 1.969), (0.25, -0.9688, 0.03125), (-0.9688, -0.9688, 0.25), (-0.9688, -0.75, 1.969), (-0.9688, 0.9688, 1.75), (-0.9688, 0.75, 0.03125), (-0.75, 0.9688, 1.969), (0.9688, 0.9688, 1.75), (0.75, 0.9688, 0.03125), (0.9688, 0.75, 1.969), (0.9688, -0.9688, 1.75), (0.9688, -0.75, 0.03125), (0.75, -0.9688, 1.969), (-0.75, -0.9688, 0.03125), (-0.25, 0.0, 2.0), (0.75, 0.0, 2.0), (0.0, -0.25, 2.0), (0.0, 0.75, 2.0), (0.25, 0.0, 0.0), (-0.75, 0.0, 0.0), (0.0, -0.25, 0.0), (0.0, 0.75, 0.0), (0.0, -0.9677, 0.6731), (0.0, -1.0, 1.75), (0.25, -1.0, 1.0), (-0.75, -1.0, 1.0), (1.0, 0.0, 0.75), (1.0, 0.0, 1.75), (1.0, 0.25, 1.0), (1.0, -0.75, 1.0), (0.0, 1.0, 0.75), (0.0, 1.0, 1.75), (-0.25, 1.0, 1.0), (0.75, 1.0, 1.0), (-1.0, 0.0, 0.75), (-1.0, 0.0, 1.75), (-1.0, -0.25, 1.0), (-1.0, 0.75, 1.0), (-1.0, 0.5, 1.25), (-1.0, 0.5, 1.75), (-1.0, 0.25, 1.5), (-1.0, 0.75, 1.5), (-1.0, -0.5, 1.25), (-1.0, -0.5, 1.75), (-1.0, -0.75, 1.5), (-1.0, -0.25, 1.5), (-1.0, -0.5, 0.25), (-1.0, -0.5, 0.75), (-1.0, -0.75, 0.5), (-1.0, -0.25, 0.5), (0.5, 1.0, 1.25), (0.5, 1.0, 1.75), (0.25, 1.0, 1.5), (0.75, 1.0, 1.5), (-0.5, 1.0, 1.25), (-0.5, 1.0, 1.75), (-0.75, 1.0, 1.5), (-0.25, 1.0, 1.5), (-0.5, 1.0, 0.25), (-0.5, 1.0, 0.75), (-0.75, 1.0, 0.5), (-0.25, 1.0, 0.5), (1.0, -0.5, 1.25), (1.0, -0.5, 1.75), (1.0, -0.25, 1.5), (1.0, -0.75, 1.5), (1.0, 0.5, 1.25), (1.0, 0.5, 1.75), (1.0, 0.75, 1.5), (1.0, 0.25, 1.5), (1.0, 0.5, 0.25), (1.0, 0.5, 0.75), (1.0, 0.75, 0.5), (1.0, 0.25, 0.5), (-0.5, -1.0, 1.25), (-0.5, -0.9871, 1.75), (-0.25, -0.9871, 1.5), (-0.75, -1.0, 1.5), (0.5, -1.0, 1.25), (0.5, -0.9843, 1.75), (0.75, -1.0, 1.5), (0.25, -0.9843, 1.5), (0.5, -1.0, 0.25), (0.5, -0.9793, 0.6418), (0.75, -1.0, 0.5), (0.25, -0.9677, 0.5848), (-0.25, 0.5, 0.0), (-0.75, 0.5, 0.0), (-0.5, 0.25, 0.0), (-0.5, 0.75, 0.0), (-0.25, -0.5, 0.0), (-0.75, -0.5, 0.0), (-0.5, -0.75, 0.0), (-0.5, -0.25, 0.0), (0.75, -0.5, 0.0), (0.25, -0.5, 0.0), (0.5, -0.75, 0.0), (0.5, -0.25, 0.0), (0.25, 0.5, 2.0), (0.75, 0.5, 2.0), (0.5, 0.25, 2.0), (0.5, 0.75, 2.0), (0.25, -0.5, 2.0), (0.75, -0.5, 2.0), (0.5, -0.75, 2.0), (0.5, -0.25, 2.0), (-0.75, -0.5, 2.0), (-0.25, -0.5, 2.0), (-0.5, -0.75, 2.0), (-0.5, -0.25, 2.0), (-0.75, 0.5, 2.0), (-0.25, 0.5, 2.0), (-0.5, 0.25, 2.0), (-0.5, 0.75, 2.0), (0.75, 0.5, 0.0), (0.25, 0.5, 0.0), (0.5, 0.25, 0.0), (0.5, 0.75, 0.0), (-0.5, -1.0, 0.25), (-0.5, -0.9793, 0.6418), (-0.25, -0.9677, 0.5848), (-0.75, -1.0, 0.5), (1.0, -0.5, 0.25), (1.0, -0.5, 0.75), (1.0, -0.25, 0.5), (1.0, -0.75, 0.5), (0.5, 1.0, 0.25), (0.5, 1.0, 0.75), (0.25, 1.0, 0.5), (0.75, 1.0, 0.5), (-1.0, 0.5, 0.25), (-1.0, 0.5, 0.75), (-1.0, 0.25, 0.5), (-1.0, 0.75, 0.5), (-1.0, 0.75, 0.75), (-1.0, 0.25, 0.75), (-1.0, 0.25, 0.25), (0.75, 1.0, 0.75), (0.25, 1.0, 0.75), (0.25, 1.0, 0.25), (1.0, -0.75, 0.75), (1.0, -0.25, 0.75), (1.0, -0.25, 0.25), (-0.75, -1.0, 0.75), (-0.25, -0.9677, 0.6731), (-0.25, -1.0, 0.25), (0.25, 0.75, 0.0), (0.25, 0.25, 0.0), (0.75, 0.25, 0.0), (-0.25, 0.75, 2.0), (-0.25, 0.25, 2.0), (-0.75, 0.25, 2.0), (-0.25, -0.25, 2.0), (-0.25, -0.75, 2.0), (-0.75, -0.75, 2.0), (0.75, -0.25, 2.0), (0.75, -0.75, 2.0), (0.25, -0.75, 2.0), (0.75, 0.75, 2.0), (0.75, 0.25, 2.0), (0.25, 0.25, 2.0), (0.25, -0.25, 0.0), (0.25, -0.75, 0.0), (0.75, -0.75, 0.0), (-0.75, -0.25, 0.0), (-0.75, -0.75, 0.0), (-0.25, -0.75, 0.0), (-0.75, 0.75, 0.0), (-0.75, 0.25, 0.0), (-0.25, 0.25, 0.0), (0.25, -0.9677, 0.6731), (0.75, -1.0, 0.75), (0.75, -1.0, 0.25), (0.25, -0.9843, 1.75), (0.75, -1.0, 1.75), (0.75, -1.0, 1.25), (-0.75, -1.0, 1.75), (-0.25, -0.9871, 1.75), (-0.25, -1.0, 1.25), (1.0, 0.25, 0.75), (1.0, 0.75, 0.75), (1.0, 0.75, 0.25), (1.0, 0.25, 1.75), (1.0, 0.75, 1.75), (1.0, 0.75, 1.25), (1.0, -0.75, 1.75), (1.0, -0.25, 1.75), (1.0, -0.25, 1.25), (-0.25, 1.0, 0.75), (-0.75, 1.0, 0.75), (-0.75, 1.0, 0.25), (-0.25, 1.0, 1.75), (-0.75, 1.0, 1.75), (-0.75, 1.0, 1.25), (0.75, 1.0, 1.75), (0.25, 1.0, 1.75), (0.25, 1.0, 1.25), (-1.0, -0.25, 0.75), (-1.0, -0.75, 0.75), (-1.0, -0.75, 0.25), (-1.0, -0.25, 1.75), (-1.0, -0.75, 1.75), (-1.0, -0.75, 1.25), (-1.0, 0.75, 1.75), (-1.0, 0.25, 1.75), (-1.0, 0.25, 1.25), (-1.0, 0.75, 1.25), (-1.0, -0.25, 1.25), (-1.0, -0.25, 0.25), (0.75, 1.0, 1.25), (-0.25, 1.0, 1.25), (-0.25, 1.0, 0.25), (1.0, -0.75, 1.25), (1.0, 0.25, 1.25), (1.0, 0.25, 0.25), (-0.75, -1.0, 1.25), (0.25, -1.0, 1.25), (0.25, -1.0, 0.25), (-0.25, 0.75, 0.0), (-0.25, -0.25, 0.0), (0.75, -0.25, 0.0), (0.25, 0.75, 2.0), (0.25, -0.25, 2.0), (-0.75, -0.25, 2.0), (-0.75, 0.75, 2.0), (0.75, 0.75, 0.0), (-0.75, -1.0, 0.25), (1.0, -0.75, 0.25), (0.75, 1.0, 0.25), (-1.0, 0.75, 0.25), (-0.4444, -0.8747, 1.694), (-0.4444, -0.8747, 1.556), (-0.3056, -0.8747, 1.556), (-0.3056, -0.8747, 1.694), (0.4688, -0.7956, 1.719), (0.4688, -0.7956, 1.531), (0.2812, -0.7956, 1.531), (0.2812, -0.7956, 1.719), (0.0, -0.7736, 0.7188), (0.0, -0.7736, 0.5312), (0.4444, -0.7988, 0.6944), (0.4444, -0.7988, 0.5556), (0.25, -0.7736, 0.5312), (-0.4444, -0.7988, 0.6944), (-0.4444, -0.7988, 0.5556), (-0.25, -0.7736, 0.5312), (-0.25, -0.7736, 0.7188), (0.25, -0.7736, 0.7188), (0.4444, -0.6021, 1.694), (0.4444, -0.6021, 1.556), (0.3056, -0.6021, 1.556), (0.3056, -0.6021, 1.694)], [], [(0, 1170, 1603, 1173), (0, 1173, 1318, 408), (0, 408, 1220, 661), (0, 661, 1379, 1170), (1, 1166, 1602, 1169), (1, 1169, 1321, 411), (1, 411, 1224, 664), (1, 664, 1382, 1166), (2, 1162, 1601, 1165), (2, 1165, 1324, 414), (2, 414, 1222, 667), (2, 667, 1385, 1162), (3, 1158, 1600, 1161), (3, 1161, 1376, 658), (3, 658, 1218, 669), (3, 669, 1387, 1158), (4, 1154, 1599, 1157), (4, 1157, 1382, 664), (4, 664, 1224, 415), (4, 415, 1325, 1154), (5, 1150, 1598, 1153), (5, 1153, 1380, 662), (5, 662, 1221, 407), (5, 407, 1317, 1150), (6, 1146, 1597, 1149), (6, 1149, 1340, 430), (6, 430, 1227, 419), (6, 419, 1329, 1146), (7, 1142, 1596, 1145), (7, 1145, 1341, 431), (7, 431, 1238, 672), (7, 672, 1390, 1142), (8, 1138, 1595, 1141), (8, 1141, 1368, 650), (8, 650, 1230, 673), (8, 673, 1391, 1138), (9, 1134, 1594, 1137), (9, 1137, 1344, 434), (9, 434, 1235, 427), (9, 427, 1337, 1134), (10, 1130, 1593, 1133), (10, 1133, 1345, 435), (10, 435, 1239, 676), (10, 676, 1394, 1130), (11, 1126, 1592, 1129), (11, 1129, 1370, 652), (11, 652, 1232, 677), (11, 677, 1395, 1126), (12, 1122, 1591, 1125), (12, 1125, 1348, 438), (12, 438, 1237, 657), (12, 657, 1375, 1122), (13, 1118, 1590, 1121), (13, 1121, 1349, 439), (13, 439, 1240, 680), (13, 680, 1398, 1118), (14, 1114, 1589, 1117), (14, 1117, 1364, 646), (14, 646, 1226, 681), (14, 681, 1399, 1114), (15, 1110, 1588, 1113), (15, 1113, 1352, 442), (15, 442, 1235, 655), (15, 655, 1373, 1110), (16, 1106, 1587, 1109), (16, 1109, 1353, 443), (16, 443, 1241, 684), (16, 684, 1402, 1106), (17, 1102, 1586, 1105), (17, 1105, 1336, 426), (17, 426, 1234, 685), (17, 685, 1403, 1102), (18, 1098, 1585, 1101), (18, 1101, 1356, 446), (18, 446, 1232, 652), (18, 652, 1370, 1098), (19, 1094, 1584, 1097), (19, 1097, 1357, 447), (19, 447, 1242, 688), (19, 688, 1406, 1094), (20, 1090, 1583, 1093), (20, 1093, 1333, 423), (20, 423, 1231, 689), (20, 689, 1407, 1090), (21, 1086, 1582, 1089), (21, 1089, 1360, 450), (21, 450, 1229, 649), (21, 649, 1367, 1086), (22, 1082, 1581, 1085), (22, 1085, 1361, 451), (22, 451, 1243, 692), (22, 692, 1410, 1082), (23, 1078, 1580, 1081), (23, 1081, 1330, 420), (23, 420, 1228, 693), (23, 693, 1411, 1078), (24, 1074, 1579, 1077), (24, 1077, 1412, 502), (24, 502, 1291, 645), (24, 645, 1363, 1074), (25, 1070, 1578, 1073), (25, 1073, 1413, 503), (25, 503, 1292, 696), (25, 696, 1414, 1070), (26, 1066, 1577, 1069), (26, 1069, 1378, 468), (26, 468, 1258, 697), (26, 697, 1415, 1066), (27, 1062, 1576, 1065), (27, 1065, 1416, 506), (27, 506, 1290, 644), (27, 644, 1362, 1062), (28, 1058, 1575, 1061), (28, 1061, 1417, 507), (28, 507, 1293, 700), (28, 700, 1418, 1058), (29, 1054, 1574, 1057), (29, 1057, 1409, 499), (29, 499, 1289, 701), (29, 701, 1419, 1054), (30, 1050, 1573, 1053), (30, 1053, 1420, 510), (30, 510, 1247, 601), (30, 601, 1319, 1050), (31, 1046, 1572, 1049), (31, 1049, 1421, 511), (31, 511, 1294, 704), (31, 704, 1422, 1046), (32, 1042, 1571, 1045), (32, 1045, 1408, 498), (32, 498, 1288, 705), (32, 705, 1423, 1042), (33, 1038, 1570, 1041), (33, 1041, 1424, 514), (33, 514, 1287, 641), (33, 641, 1359, 1038), (34, 1034, 1569, 1037), (34, 1037, 1425, 515), (34, 515, 1295, 708), (34, 708, 1426, 1034), (35, 1030, 1568, 1033), (35, 1033, 1381, 471), (35, 471, 1261, 709), (35, 709, 1427, 1030), (36, 1026, 1567, 1029), (36, 1029, 1428, 518), (36, 518, 1286, 640), (36, 640, 1358, 1026), (37, 1022, 1566, 1025), (37, 1025, 1429, 519), (37, 519, 1296, 712), (37, 712, 1430, 1022), (38, 1018, 1565, 1021), (38, 1021, 1405, 495), (38, 495, 1285, 713), (38, 713, 1431, 1018), (39, 1014, 1564, 1017), (39, 1017, 1432, 522), (39, 522, 1250, 604), (39, 604, 1322, 1014), (40, 1010, 1563, 1013), (40, 1013, 1433, 523), (40, 523, 1297, 716), (40, 716, 1434, 1010), (41, 1006, 1562, 1009), (41, 1009, 1404, 494), (41, 494, 1284, 717), (41, 717, 1435, 1006), (42, 1002, 1561, 1005), (42, 1005, 1436, 526), (42, 526, 1283, 637), (42, 637, 1355, 1002), (43, 998, 1560, 1001), (43, 1001, 1437, 527), (43, 527, 1298, 720), (43, 720, 1438, 998), (44, 994, 1559, 997), (44, 997, 1384, 474), (44, 474, 1264, 721), (44, 721, 1439, 994), (45, 990, 1558, 993), (45, 993, 1440, 530), (45, 530, 1282, 636), (45, 636, 1354, 990), (46, 986, 1557, 989), (46, 989, 1441, 531), (46, 531, 1299, 724), (46, 724, 1442, 986), (47, 982, 1556, 985), (47, 985, 1401, 491), (47, 491, 1281, 725), (47, 725, 1443, 982), (48, 978, 1555, 981), (48, 981, 1444, 534), (48, 534, 1253, 607), (48, 607, 1325, 978), (49, 974, 1554, 977), (49, 977, 1445, 535), (49, 535, 1300, 728), (49, 728, 1446, 974), (50, 970, 1553, 973), (50, 973, 1400, 490), (50, 490, 1280, 729), (50, 729, 1447, 970), (51, 966, 1552, 969), (51, 969, 1448, 538), (51, 538, 1279, 633), (51, 633, 1351, 966), (52, 1179, 1301, 732), (52, 732, 1450, 1178), (52, 1178, 1606, 1175), (52, 1175, 1605, 1179), (53, 958, 1550, 961), (53, 961, 1316, 598), (53, 598, 1244, 733), (53, 733, 1451, 958), (54, 954, 1549, 957), (54, 957, 1452, 542), (54, 542, 1278, 632), (54, 632, 1350, 954), (55, 950, 1548, 953), (55, 953, 1453, 543), (55, 543, 1302, 736), (55, 736, 1454, 950), (56, 946, 1547, 949), (56, 949, 1397, 487), (56, 487, 1277, 737), (56, 737, 1455, 946), (57, 942, 1546, 945), (57, 945, 1456, 546), (57, 546, 1255, 609), (57, 609, 1327, 942), (58, 938, 1545, 941), (58, 941, 1457, 547), (58, 547, 1303, 740), (58, 740, 1458, 938), (59, 1210, 1609, 1182), (59, 1182, 1608, 1209), (59, 1209, 1622, 1203), (59, 1203, 1623, 1210), (60, 930, 1543, 933), (60, 933, 1460, 550), (60, 550, 1275, 629), (60, 629, 1347, 930), (61, 926, 1542, 929), (61, 929, 1461, 551), (61, 551, 1304, 744), (61, 744, 1462, 926), (62, 922, 1541, 925), (62, 925, 1322, 604), (62, 604, 1250, 745), (62, 745, 1463, 922), (63, 918, 1540, 921), (63, 921, 1464, 554), (63, 554, 1274, 628), (63, 628, 1346, 918), (64, 914, 1539, 917), (64, 917, 1465, 555), (64, 555, 1305, 748), (64, 748, 1466, 914), (65, 910, 1538, 913), (65, 913, 1393, 483), (65, 483, 1273, 749), (65, 749, 1467, 910), (66, 906, 1537, 909), (66, 909, 1468, 558), (66, 558, 1265, 475), (66, 475, 1385, 906), (67, 902, 1536, 905), (67, 905, 1469, 559), (67, 559, 1306, 752), (67, 752, 1470, 902), (68, 898, 1535, 901), (68, 901, 1392, 482), (68, 482, 1272, 753), (68, 753, 1471, 898), (69, 894, 1534, 897), (69, 897, 1472, 562), (69, 562, 1271, 625), (69, 625, 1343, 894), (70, 890, 1533, 893), (70, 893, 1473, 563), (70, 563, 1307, 756), (70, 756, 1474, 890), (71, 886, 1532, 889), (71, 889, 1320, 602), (71, 602, 1248, 757), (71, 757, 1475, 886), (72, 882, 1531, 885), (72, 885, 1476, 566), (72, 566, 1270, 624), (72, 624, 1342, 882), (73, 878, 1530, 881), (73, 881, 1477, 567), (73, 567, 1308, 760), (73, 760, 1478, 878), (74, 874, 1529, 877), (74, 877, 1389, 479), (74, 479, 1269, 761), (74, 761, 1479, 874), (75, 870, 1528, 873), (75, 873, 1480, 570), (75, 570, 1257, 467), (75, 467, 1377, 870), (76, 866, 1527, 869), (76, 869, 1481, 571), (76, 571, 1309, 764), (76, 764, 1482, 866), (77, 862, 1526, 865), (77, 865, 1388, 478), (77, 478, 1268, 765), (77, 765, 1483, 862), (78, 858, 1525, 861), (78, 861, 1484, 574), (78, 574, 1245, 455), (78, 455, 1365, 858), (79, 854, 1524, 857), (79, 857, 1485, 575), (79, 575, 1310, 768), (79, 768, 1486, 854), (80, 850, 1523, 853), (80, 853, 1332, 614), (80, 614, 1260, 769), (80, 769, 1487, 850), (81, 846, 1522, 849), (81, 849, 1488, 578), (81, 578, 1253, 463), (81, 463, 1373, 846), (82, 842, 1521, 845), (82, 845, 1489, 579), (82, 579, 1311, 772), (82, 772, 1490, 842), (83, 838, 1520, 841), (83, 841, 1334, 616), (83, 616, 1262, 773), (83, 773, 1491, 838), (84, 834, 1519, 837), (84, 837, 1492, 582), (84, 582, 1267, 621), (84, 621, 1339, 834), (85, 486, 1544, 937), (85, 937, 1396, 830), (85, 830, 1612, 1202), (85, 1202, 1621, 486), (86, 826, 1517, 829), (86, 829, 1328, 610), (86, 610, 1256, 777), (86, 777, 1495, 826), (87, 822, 1516, 825), (87, 825, 1496, 586), (87, 586, 1265, 619), (87, 619, 1337, 822), (88, 818, 1515, 821), (88, 821, 1497, 587), (88, 587, 1313, 780), (88, 780, 1498, 818), (89, 814, 1514, 817), (89, 817, 1372, 462), (89, 462, 1252, 781), (89, 781, 1499, 814), (90, 810, 1513, 813), (90, 813, 1500, 590), (90, 590, 1262, 616), (90, 616, 1334, 810), (91, 806, 1512, 809), (91, 809, 1501, 591), (91, 591, 1314, 784), (91, 784, 1502, 806), (92, 802, 1511, 805), (92, 805, 1369, 459), (92, 459, 1249, 785), (92, 785, 1503, 802), (93, 798, 1510, 801), (93, 801, 1504, 594), (93, 594, 1259, 613), (93, 613, 1331, 798), (94, 794, 1509, 797), (94, 797, 1505, 595), (94, 595, 1315, 788), (94, 788, 1506, 794), (95, 790, 1508, 793), (95, 793, 1366, 456), (95, 456, 1246, 789), (95, 789, 1507, 790), (96, 595, 1505, 792), (96, 792, 1508, 790), (96, 790, 1507, 597), (96, 597, 1315, 595), (97, 787, 1291, 501), (97, 501, 1411, 791), (97, 791, 1508, 792), (97, 792, 1505, 787), (98, 791, 1411, 693), (98, 693, 1228, 648), (98, 648, 1366, 793), (98, 793, 1508, 791), (99, 498, 1408, 796), (99, 796, 1509, 794), (99, 794, 1506, 596), (99, 596, 1288, 498), (100, 690, 1243, 453), (100, 453, 1363, 795), (100, 795, 1509, 796), (100, 796, 1408, 690), (101, 795, 1363, 645), (101, 645, 1291, 787), (101, 787, 1505, 797), (101, 797, 1509, 795), (102, 450, 1360, 800), (102, 800, 1510, 798), (102, 798, 1331, 421), (102, 421, 1229, 450), (103, 642, 1288, 596), (103, 596, 1506, 799), (103, 799, 1510, 800), (103, 800, 1360, 642), (104, 799, 1506, 788), (104, 788, 1315, 786), (104, 786, 1504, 801), (104, 801, 1510, 799), (105, 591, 1501, 804), (105, 804, 1511, 802), (105, 802, 1503, 593), (105, 593, 1314, 591), (106, 783, 1287, 497), (106, 497, 1407, 803), (106, 803, 1511, 804), (106, 804, 1501, 783), (107, 803, 1407, 689), (107, 689, 1231, 651), (107, 651, 1369, 805), (107, 805, 1511, 803), (108, 494, 1404, 808), (108, 808, 1512, 806), (108, 806, 1502, 592), (108, 592, 1284, 494), (109, 686, 1242, 449), (109, 449, 1359, 807), (109, 807, 1512, 808), (109, 808, 1404, 686), (110, 807, 1359, 641), (110, 641, 1287, 783), (110, 783, 1501, 809), (110, 809, 1512, 807), (111, 446, 1356, 812), (111, 812, 1513, 810), (111, 810, 1334, 424), (111, 424, 1232, 446), (112, 638, 1284, 592), (112, 592, 1502, 811), (112, 811, 1513, 812), (112, 812, 1356, 638), (113, 811, 1502, 784), (113, 784, 1314, 782), (113, 782, 1500, 813), (113, 813, 1513, 811), (114, 587, 1497, 816), (114, 816, 1514, 814), (114, 814, 1499, 589), (114, 589, 1313, 587), (115, 779, 1283, 493), (115, 493, 1403, 815), (115, 815, 1514, 816), (115, 816, 1497, 779), (116, 815, 1403, 685), (116, 685, 1234, 654), (116, 654, 1372, 817), (116, 817, 1514, 815), (117, 490, 1400, 820), (117, 820, 1515, 818), (117, 818, 1498, 588), (117, 588, 1280, 490), (118, 682, 1241, 445), (118, 445, 1355, 819), (118, 819, 1515, 820), (118, 820, 1400, 682), (119, 819, 1355, 637), (119, 637, 1283, 779), (119, 779, 1497, 821), (119, 821, 1515, 819), (120, 442, 1352, 824), (120, 824, 1516, 822), (120, 822, 1337, 427), (120, 427, 1235, 442), (121, 634, 1280, 588), (121, 588, 1498, 823), (121, 823, 1516, 824), (121, 824, 1352, 634), (122, 823, 1498, 780), (122, 780, 1313, 778), (122, 778, 1496, 825), (122, 825, 1516, 823), (123, 583, 1493, 828), (123, 828, 1517, 826), (123, 826, 1495, 585), (123, 585, 1312, 583), (124, 775, 1279, 489), (124, 489, 1399, 827), (124, 827, 1517, 828), (124, 828, 1493, 775), (125, 827, 1399, 681), (125, 681, 1226, 418), (125, 418, 1328, 829), (125, 829, 1517, 827), (126, 934, 1518, 833), (126, 833, 1493, 1208), (126, 1208, 1617, 1199), (126, 1199, 1620, 934), (127, 678, 1240, 441), (127, 441, 1351, 831), (127, 831, 1518, 832), (127, 832, 1396, 678), (128, 831, 1351, 633), (128, 633, 1279, 775), (128, 775, 1493, 833), (128, 833, 1518, 831), (129, 438, 1348, 836), (129, 836, 1519, 834), (129, 834, 1339, 429), (129, 429, 1237, 438), (130, 630, 1276, 584), (130, 584, 1494, 835), (130, 835, 1519, 836), (130, 836, 1348, 630), (131, 835, 1494, 776), (131, 776, 1312, 774), (131, 774, 1492, 837), (131, 837, 1519, 835), (132, 579, 1489, 840), (132, 840, 1520, 838), (132, 838, 1491, 581), (132, 581, 1311, 579), (133, 771, 1275, 485), (133, 485, 1395, 839), (133, 839, 1520, 840), (133, 840, 1489, 771), (134, 839, 1395, 677), (134, 677, 1232, 424), (134, 424, 1334, 841), (134, 841, 1520, 839), (135, 482, 1392, 844), (135, 844, 1521, 842), (135, 842, 1490, 580), (135, 580, 1272, 482), (136, 674, 1239, 437), (136, 437, 1347, 843), (136, 843, 1521, 844), (136, 844, 1392, 674), (137, 843, 1347, 629), (137, 629, 1275, 771), (137, 771, 1489, 845), (137, 845, 1521, 843), (138, 434, 1344, 848), (138, 848, 1522, 846), (138, 846, 1373, 655), (138, 655, 1235, 434), (139, 626, 1272, 580), (139, 580, 1490, 847), (139, 847, 1522, 848), (139, 848, 1344, 626), (140, 847, 1490, 772), (140, 772, 1311, 770), (140, 770, 1488, 849), (140, 849, 1522, 847), (141, 575, 1485, 852), (141, 852, 1523, 850), (141, 850, 1487, 577), (141, 577, 1310, 575), (142, 767, 1271, 481), (142, 481, 1391, 851), (142, 851, 1523, 852), (142, 852, 1485, 767), (143, 851, 1391, 673), (143, 673, 1230, 422), (143, 422, 1332, 853), (143, 853, 1523, 851), (144, 478, 1388, 856), (144, 856, 1524, 854), (144, 854, 1486, 576), (144, 576, 1268, 478), (145, 670, 1238, 433), (145, 433, 1343, 855), (145, 855, 1524, 856), (145, 856, 1388, 670), (146, 855, 1343, 625), (146, 625, 1271, 767), (146, 767, 1485, 857), (146, 857, 1524, 855), (147, 430, 1340, 860), (147, 860, 1525, 858), (147, 858, 1365, 647), (147, 647, 1227, 430), (148, 622, 1268, 576), (148, 576, 1486, 859), (148, 859, 1525, 860), (148, 860, 1340, 622), (149, 859, 1486, 768), (149, 768, 1310, 766), (149, 766, 1484, 861), (149, 861, 1525, 859), (150, 571, 1481, 864), (150, 864, 1526, 862), (150, 862, 1483, 573), (150, 573, 1309, 571), (151, 763, 1270, 480), (151, 480, 1390, 863), (151, 863, 1526, 864), (151, 864, 1481, 763), (152, 863, 1390, 672), (152, 672, 1238, 670), (152, 670, 1388, 865), (152, 865, 1526, 863), (153, 464, 1374, 868), (153, 868, 1527, 866), (153, 866, 1482, 572), (153, 572, 1254, 464), (154, 656, 1236, 432), (154, 432, 1342, 867), (154, 867, 1527, 868), (154, 868, 1374, 656), (155, 867, 1342, 624), (155, 624, 1270, 763), (155, 763, 1481, 869), (155, 869, 1527, 867), (156, 416, 1326, 872), (156, 872, 1528, 870), (156, 870, 1377, 659), (156, 659, 1219, 416), (157, 608, 1254, 572), (157, 572, 1482, 871), (157, 871, 1528, 872), (157, 872, 1326, 608), (158, 871, 1482, 764), (158, 764, 1309, 762), (158, 762, 1480, 873), (158, 873, 1528, 871), (159, 567, 1477, 876), (159, 876, 1529, 874), (159, 874, 1479, 569), (159, 569, 1308, 567), (160, 759, 1251, 461), (160, 461, 1371, 875), (160, 875, 1529, 876), (160, 876, 1477, 759), (161, 875, 1371, 653), (161, 653, 1233, 671), (161, 671, 1389, 877), (161, 877, 1529, 875), (162, 476, 1386, 880), (162, 880, 1530, 878), (162, 878, 1478, 568), (162, 568, 1266, 476), (163, 668, 1223, 413), (163, 413, 1323, 879), (163, 879, 1530, 880), (163, 880, 1386, 668), (164, 879, 1323, 605), (164, 605, 1251, 759), (164, 759, 1477, 881), (164, 881, 1530, 879), (165, 428, 1338, 884), (165, 884, 1531, 882), (165, 882, 1342, 432), (165, 432, 1236, 428), (166, 620, 1266, 568), (166, 568, 1478, 883), (166, 883, 1531, 884), (166, 884, 1338, 620), (167, 883, 1478, 760), (167, 760, 1308, 758), (167, 758, 1476, 885), (167, 885, 1531, 883), (168, 563, 1473, 888), (168, 888, 1532, 886), (168, 886, 1475, 565), (168, 565, 1307, 563), (169, 755, 1263, 473), (169, 473, 1383, 887), (169, 887, 1532, 888), (169, 888, 1473, 755), (170, 887, 1383, 665), (170, 665, 1225, 410), (170, 410, 1320, 889), (170, 889, 1532, 887), (171, 479, 1389, 892), (171, 892, 1533, 890), (171, 890, 1474, 564), (171, 564, 1269, 479), (172, 671, 1233, 425), (172, 425, 1335, 891), (172, 891, 1533, 892), (172, 892, 1389, 671), (173, 891, 1335, 617), (173, 617, 1263, 755), (173, 755, 1473, 893), (173, 893, 1533, 891), (174, 431, 1341, 896), (174, 896, 1534, 894), (174, 894, 1343, 433), (174, 433, 1238, 431), (175, 623, 1269, 564), (175, 564, 1474, 895), (175, 895, 1534, 896), (175, 896, 1341, 623), (176, 895, 1474, 756), (176, 756, 1307, 754), (176, 754, 1472, 897), (176, 897, 1534, 895), (177, 559, 1469, 900), (177, 900, 1535, 898), (177, 898, 1471, 561), (177, 561, 1306, 559), (178, 751, 1274, 484), (178, 484, 1394, 899), (178, 899, 1535, 900), (178, 900, 1469, 751), (179, 899, 1394, 676), (179, 676, 1239, 674), (179, 674, 1392, 901), (179, 901, 1535, 899), (180, 465, 1375, 904), (180, 904, 1536, 902), (180, 902, 1470, 560), (180, 560, 1255, 465), (181, 657, 1237, 436), (181, 436, 1346, 903), (181, 903, 1536, 904), (181, 904, 1375, 657), (182, 903, 1346, 628), (182, 628, 1274, 751), (182, 751, 1469, 905), (182, 905, 1536, 903), (183, 417, 1327, 908), (183, 908, 1537, 906), (183, 906, 1385, 667), (183, 667, 1222, 417), (184, 609, 1255, 560), (184, 560, 1470, 907), (184, 907, 1537, 908), (184, 908, 1327, 609), (185, 907, 1470, 752), (185, 752, 1306, 750), (185, 750, 1468, 909), (185, 909, 1537, 907), (186, 555, 1465, 912), (186, 912, 1538, 910), (186, 910, 1467, 557), (186, 557, 1305, 555), (187, 747, 1247, 457), (187, 457, 1367, 911), (187, 911, 1538, 912), (187, 912, 1465, 747), (188, 911, 1367, 649), (188, 649, 1229, 675), (188, 675, 1393, 913), (188, 913, 1538, 911), (189, 477, 1387, 916), (189, 916, 1539, 914), (189, 914, 1466, 556), (189, 556, 1267, 477), (190, 669, 1218, 409), (190, 409, 1319, 915), (190, 915, 1539, 916), (190, 916, 1387, 669), (191, 915, 1319, 601), (191, 601, 1247, 747), (191, 747, 1465, 917), (191, 917, 1539, 915), (192, 429, 1339, 920), (192, 920, 1540, 918), (192, 918, 1346, 436), (192, 436, 1237, 429), (193, 621, 1267, 556), (193, 556, 1466, 919), (193, 919, 1540, 920), (193, 920, 1339, 621), (194, 919, 1466, 748), (194, 748, 1305, 746), (194, 746, 1464, 921), (194, 921, 1540, 919), (195, 551, 1461, 924), (195, 924, 1541, 922), (195, 922, 1463, 553), (195, 553, 1304, 551), (196, 743, 1259, 469), (196, 469, 1379, 923), (196, 923, 1541, 924), (196, 924, 1461, 743), (197, 923, 1379, 661), (197, 661, 1220, 412), (197, 412, 1322, 925), (197, 925, 1541, 923), (198, 483, 1393, 928), (198, 928, 1542, 926), (198, 926, 1462, 552), (198, 552, 1273, 483), (199, 675, 1229, 421), (199, 421, 1331, 927), (199, 927, 1542, 928), (199, 928, 1393, 675), (200, 927, 1331, 613), (200, 613, 1259, 743), (200, 743, 1461, 929), (200, 929, 1542, 927), (201, 435, 1345, 932), (201, 932, 1543, 930), (201, 930, 1347, 437), (201, 437, 1239, 435), (202, 627, 1273, 552), (202, 552, 1462, 931), (202, 931, 1543, 932), (202, 932, 1345, 627), (203, 931, 1462, 744), (203, 744, 1304, 742), (203, 742, 1460, 933), (203, 933, 1543, 931), (204, 1207, 1457, 936), (204, 936, 1544, 486), (204, 486, 1621, 1201), (204, 1201, 1614, 1207), (205, 739, 1278, 488), (205, 488, 1398, 935), (205, 935, 1544, 936), (205, 936, 1457, 739), (206, 935, 1398, 680), (206, 680, 1240, 678), (206, 678, 1396, 937), (206, 937, 1544, 935), (207, 462, 1372, 940), (207, 940, 1545, 938), (207, 938, 1458, 548), (207, 548, 1252, 462), (208, 654, 1234, 440), (208, 440, 1350, 939), (208, 939, 1545, 940), (208, 940, 1372, 654), (209, 939, 1350, 632), (209, 632, 1278, 739), (209, 739, 1457, 941), (209, 941, 1545, 939), (210, 414, 1324, 944), (210, 944, 1546, 942), (210, 942, 1327, 417), (210, 417, 1222, 414), (211, 606, 1252, 548), (211, 548, 1458, 943), (211, 943, 1546, 944), (211, 944, 1324, 606), (212, 943, 1458, 740), (212, 740, 1303, 738), (212, 738, 1456, 945), (212, 945, 1546, 943), (213, 1187, 1455, 545), (213, 545, 1302, 1186), (213, 1186, 1609, 1183), (213, 1183, 1610, 1187), (214, 735, 1266, 620), (214, 620, 1338, 947), (214, 947, 1547, 948), (214, 948, 1453, 735), (215, 947, 1338, 428), (215, 428, 1236, 679), (215, 679, 1397, 949), (215, 949, 1547, 947), (216, 474, 1384, 952), (216, 952, 1548, 950), (216, 950, 1454, 544), (216, 544, 1264, 474), (217, 666, 1223, 668), (217, 668, 1386, 951), (217, 951, 1548, 952), (217, 952, 1384, 666), (218, 951, 1386, 476), (218, 476, 1266, 735), (218, 735, 1453, 953), (218, 953, 1548, 951), (219, 426, 1336, 956), (219, 956, 1549, 954), (219, 954, 1350, 440), (219, 440, 1234, 426), (220, 618, 1264, 544), (220, 544, 1454, 955), (220, 955, 1549, 956), (220, 956, 1336, 618), (221, 955, 1454, 736), (221, 736, 1302, 734), (221, 734, 1452, 957), (221, 957, 1549, 955), (222, 539, 1449, 960), (222, 960, 1550, 958), (222, 958, 1451, 541), (222, 541, 1301, 539), (223, 731, 1254, 608), (223, 608, 1326, 959), (223, 959, 1550, 960), (223, 960, 1449, 731), (224, 959, 1326, 416), (224, 416, 1219, 406), (224, 406, 1316, 961), (224, 961, 1550, 959), (225, 487, 1397, 964), (225, 964, 1551, 962), (225, 962, 1450, 540), (225, 540, 1277, 487), (226, 679, 1236, 656), (226, 656, 1374, 963), (226, 963, 1551, 964), (226, 964, 1397, 679), (227, 963, 1374, 464), (227, 464, 1254, 731), (227, 731, 1449, 965), (227, 965, 1551, 963), (228, 439, 1349, 968), (228, 968, 1552, 966), (228, 966, 1351, 441), (228, 441, 1240, 439), (229, 631, 1277, 540), (229, 540, 1450, 967), (229, 967, 1552, 968), (229, 968, 1349, 631), (230, 967, 1450, 732), (230, 732, 1301, 730), (230, 730, 1448, 969), (230, 969, 1552, 967), (231, 535, 1445, 972), (231, 972, 1553, 970), (231, 970, 1447, 537), (231, 537, 1300, 535), (232, 727, 1282, 492), (232, 492, 1402, 971), (232, 971, 1553, 972), (232, 972, 1445, 727), (233, 971, 1402, 684), (233, 684, 1241, 682), (233, 682, 1400, 973), (233, 973, 1553, 971), (234, 459, 1369, 976), (234, 976, 1554, 974), (234, 974, 1446, 536), (234, 536, 1249, 459), (235, 651, 1231, 444), (235, 444, 1354, 975), (235, 975, 1554, 976), (235, 976, 1369, 651), (236, 975, 1354, 636), (236, 636, 1282, 727), (236, 727, 1445, 977), (236, 977, 1554, 975), (237, 411, 1321, 980), (237, 980, 1555, 978), (237, 978, 1325, 415), (237, 415, 1224, 411), (238, 603, 1249, 536), (238, 536, 1446, 979), (238, 979, 1555, 980), (238, 980, 1321, 603), (239, 979, 1446, 728), (239, 728, 1300, 726), (239, 726, 1444, 981), (239, 981, 1555, 979), (240, 531, 1441, 984), (240, 984, 1556, 982), (240, 982, 1443, 533), (240, 533, 1299, 531), (241, 723, 1263, 617), (241, 617, 1335, 983), (241, 983, 1556, 984), (241, 984, 1441, 723), (242, 983, 1335, 425), (242, 425, 1233, 683), (242, 683, 1401, 985), (242, 985, 1556, 983), (243, 471, 1381, 988), (243, 988, 1557, 986), (243, 986, 1442, 532), (243, 532, 1261, 471), (244, 663, 1225, 665), (244, 665, 1383, 987), (244, 987, 1557, 988), (244, 988, 1381, 663), (245, 987, 1383, 473), (245, 473, 1263, 723), (245, 723, 1441, 989), (245, 989, 1557, 987), (246, 423, 1333, 992), (246, 992, 1558, 990), (246, 990, 1354, 444), (246, 444, 1231, 423), (247, 615, 1261, 532), (247, 532, 1442, 991), (247, 991, 1558, 992), (247, 992, 1333, 615), (248, 991, 1442, 724), (248, 724, 1299, 722), (248, 722, 1440, 993), (248, 993, 1558, 991), (249, 527, 1437, 996), (249, 996, 1559, 994), (249, 994, 1439, 529), (249, 529, 1298, 527), (250, 719, 1251, 605), (250, 605, 1323, 995), (250, 995, 1559, 996), (250, 996, 1437, 719), (251, 995, 1323, 413), (251, 413, 1223, 666), (251, 666, 1384, 997), (251, 997, 1559, 995), (252, 491, 1401, 1000), (252, 1000, 1560, 998), (252, 998, 1438, 528), (252, 528, 1281, 491), (253, 683, 1233, 653), (253, 653, 1371, 999), (253, 999, 1560, 1000), (253, 1000, 1401, 683), (254, 999, 1371, 461), (254, 461, 1251, 719), (254, 719, 1437, 1001), (254, 1001, 1560, 999), (255, 443, 1353, 1004), (255, 1004, 1561, 1002), (255, 1002, 1355, 445), (255, 445, 1241, 443), (256, 635, 1281, 528), (256, 528, 1438, 1003), (256, 1003, 1561, 1004), (256, 1004, 1353, 635), (257, 1003, 1438, 720), (257, 720, 1298, 718), (257, 718, 1436, 1005), (257, 1005, 1561, 1003), (258, 523, 1433, 1008), (258, 1008, 1562, 1006), (258, 1006, 1435, 525), (258, 525, 1297, 523), (259, 715, 1286, 496), (259, 496, 1406, 1007), (259, 1007, 1562, 1008), (259, 1008, 1433, 715), (260, 1007, 1406, 688), (260, 688, 1242, 686), (260, 686, 1404, 1009), (260, 1009, 1562, 1007), (261, 456, 1366, 1012), (261, 1012, 1563, 1010), (261, 1010, 1434, 524), (261, 524, 1246, 456), (262, 648, 1228, 448), (262, 448, 1358, 1011), (262, 1011, 1563, 1012), (262, 1012, 1366, 648), (263, 1011, 1358, 640), (263, 640, 1286, 715), (263, 715, 1433, 1013), (263, 1013, 1563, 1011), (264, 408, 1318, 1016), (264, 1016, 1564, 1014), (264, 1014, 1322, 412), (264, 412, 1220, 408), (265, 600, 1246, 524), (265, 524, 1434, 1015), (265, 1015, 1564, 1016), (265, 1016, 1318, 600), (266, 1015, 1434, 716), (266, 716, 1297, 714), (266, 714, 1432, 1017), (266, 1017, 1564, 1015), (267, 519, 1429, 1020), (267, 1020, 1565, 1018), (267, 1018, 1431, 521), (267, 521, 1296, 519), (268, 711, 1260, 614), (268, 614, 1332, 1019), (268, 1019, 1565, 1020), (268, 1020, 1429, 711), (269, 1019, 1332, 422), (269, 422, 1230, 687), (269, 687, 1405, 1021), (269, 1021, 1565, 1019), (270, 468, 1378, 1024), (270, 1024, 1566, 1022), (270, 1022, 1430, 520), (270, 520, 1258, 468), (271, 660, 1221, 662), (271, 662, 1380, 1023), (271, 1023, 1566, 1024), (271, 1024, 1378, 660), (272, 1023, 1380, 470), (272, 470, 1260, 711), (272, 711, 1429, 1025), (272, 1025, 1566, 1023), (273, 420, 1330, 1028), (273, 1028, 1567, 1026), (273, 1026, 1358, 448), (273, 448, 1228, 420), (274, 612, 1258, 520), (274, 520, 1430, 1027), (274, 1027, 1567, 1028), (274, 1028, 1330, 612), (275, 1027, 1430, 712), (275, 712, 1296, 710), (275, 710, 1428, 1029), (275, 1029, 1567, 1027), (276, 515, 1425, 1032), (276, 1032, 1568, 1030), (276, 1030, 1427, 517), (276, 517, 1295, 515), (277, 707, 1248, 602), (277, 602, 1320, 1031), (277, 1031, 1568, 1032), (277, 1032, 1425, 707), (278, 1031, 1320, 410), (278, 410, 1225, 663), (278, 663, 1381, 1033), (278, 1033, 1568, 1031), (279, 495, 1405, 1036), (279, 1036, 1569, 1034), (279, 1034, 1426, 516), (279, 516, 1285, 495), (280, 687, 1230, 650), (280, 650, 1368, 1035), (280, 1035, 1569, 1036), (280, 1036, 1405, 687), (281, 1035, 1368, 458), (281, 458, 1248, 707), (281, 707, 1425, 1037), (281, 1037, 1569, 1035), (282, 447, 1357, 1040), (282, 1040, 1570, 1038), (282, 1038, 1359, 449), (282, 449, 1242, 447), (283, 639, 1285, 516), (283, 516, 1426, 1039), (283, 1039, 1570, 1040), (283, 1040, 1357, 639), (284, 1039, 1426, 708), (284, 708, 1295, 706), (284, 706, 1424, 1041), (284, 1041, 1570, 1039), (285, 511, 1421, 1044), (285, 1044, 1571, 1042), (285, 1042, 1423, 513), (285, 513, 1294, 511), (286, 703, 1290, 500), (286, 500, 1410, 1043), (286, 1043, 1571, 1044), (286, 1044, 1421, 703), (287, 1043, 1410, 692), (287, 692, 1243, 690), (287, 690, 1408, 1045), (287, 1045, 1571, 1043), (288, 610, 1328, 1048), (288, 1048, 1572, 1046), (288, 1046, 1422, 512), (288, 512, 1256, 610), (289, 418, 1226, 452), (289, 452, 1362, 1047), (289, 1047, 1572, 1048), (289, 1048, 1328, 418), (290, 1047, 1362, 644), (290, 644, 1290, 703), (290, 703, 1421, 1049), (290, 1049, 1572, 1047), (291, 658, 1376, 1052), (291, 1052, 1573, 1050), (291, 1050, 1319, 409), (291, 409, 1218, 658), (292, 466, 1256, 512), (292, 512, 1422, 1051), (292, 1051, 1573, 1052), (292, 1052, 1376, 466), (293, 1051, 1422, 704), (293, 704, 1294, 702), (293, 702, 1420, 1053), (293, 1053, 1573, 1051), (294, 507, 1417, 1056), (294, 1056, 1574, 1054), (294, 1054, 1419, 509), (294, 509, 1293, 507), (295, 699, 1257, 611), (295, 611, 1329, 1055), (295, 1055, 1574, 1056), (295, 1056, 1417, 699), (296, 1055, 1329, 419), (296, 419, 1227, 691), (296, 691, 1409, 1057), (296, 1057, 1574, 1055), (297, 598, 1316, 1060), (297, 1060, 1575, 1058), (297, 1058, 1418, 508), (297, 508, 1244, 598), (298, 406, 1219, 659), (298, 659, 1377, 1059), (298, 1059, 1575, 1060), (298, 1060, 1316, 406), (299, 1059, 1377, 467), (299, 467, 1257, 699), (299, 699, 1417, 1061), (299, 1061, 1575, 1059), (300, 646, 1364, 1064), (300, 1064, 1576, 1062), (300, 1062, 1362, 452), (300, 452, 1226, 646), (301, 454, 1244, 508), (301, 508, 1418, 1063), (301, 1063, 1576, 1064), (301, 1064, 1364, 454), (302, 1063, 1418, 700), (302, 700, 1293, 698), (302, 698, 1416, 1065), (302, 1065, 1576, 1063), (303, 503, 1413, 1068), (303, 1068, 1577, 1066), (303, 1066, 1415, 505), (303, 505, 1292, 503), (304, 695, 1245, 599), (304, 599, 1317, 1067), (304, 1067, 1577, 1068), (304, 1068, 1413, 695), (305, 1067, 1317, 407), (305, 407, 1221, 660), (305, 660, 1378, 1069), (305, 1069, 1577, 1067), (306, 499, 1409, 1072), (306, 1072, 1578, 1070), (306, 1070, 1414, 504), (306, 504, 1289, 499), (307, 691, 1227, 647), (307, 647, 1365, 1071), (307, 1071, 1578, 1072), (307, 1072, 1409, 691), (308, 1071, 1365, 455), (308, 455, 1245, 695), (308, 695, 1413, 1073), (308, 1073, 1578, 1071), (309, 451, 1361, 1076), (309, 1076, 1579, 1074), (309, 1074, 1363, 453), (309, 453, 1243, 451), (310, 643, 1289, 504), (310, 504, 1414, 1075), (310, 1075, 1579, 1076), (310, 1076, 1361, 643), (311, 1075, 1414, 696), (311, 696, 1292, 694), (311, 694, 1412, 1077), (311, 1077, 1579, 1075), (312, 502, 1412, 1080), (312, 1080, 1580, 1078), (312, 1078, 1411, 501), (312, 501, 1291, 502), (313, 694, 1292, 505), (313, 505, 1415, 1079), (313, 1079, 1580, 1080), (313, 1080, 1412, 694), (314, 1079, 1415, 697), (314, 697, 1258, 612), (314, 612, 1330, 1081), (314, 1081, 1580, 1079), (315, 506, 1416, 1084), (315, 1084, 1581, 1082), (315, 1082, 1410, 500), (315, 500, 1290, 506), (316, 698, 1293, 509), (316, 509, 1419, 1083), (316, 1083, 1581, 1084), (316, 1084, 1416, 698), (317, 1083, 1419, 701), (317, 701, 1289, 643), (317, 643, 1361, 1085), (317, 1085, 1581, 1083), (318, 510, 1420, 1088), (318, 1088, 1582, 1086), (318, 1086, 1367, 457), (318, 457, 1247, 510), (319, 702, 1294, 513), (319, 513, 1423, 1087), (319, 1087, 1582, 1088), (319, 1088, 1420, 702), (320, 1087, 1423, 705), (320, 705, 1288, 642), (320, 642, 1360, 1089), (320, 1089, 1582, 1087), (321, 514, 1424, 1092), (321, 1092, 1583, 1090), (321, 1090, 1407, 497), (321, 497, 1287, 514), (322, 706, 1295, 517), (322, 517, 1427, 1091), (322, 1091, 1583, 1092), (322, 1092, 1424, 706), (323, 1091, 1427, 709), (323, 709, 1261, 615), (323, 615, 1333, 1093), (323, 1093, 1583, 1091), (324, 518, 1428, 1096), (324, 1096, 1584, 1094), (324, 1094, 1406, 496), (324, 496, 1286, 518), (325, 710, 1296, 521), (325, 521, 1431, 1095), (325, 1095, 1584, 1096), (325, 1096, 1428, 710), (326, 1095, 1431, 713), (326, 713, 1285, 639), (326, 639, 1357, 1097), (326, 1097, 1584, 1095), (327, 522, 1432, 1100), (327, 1100, 1585, 1098), (327, 1098, 1370, 460), (327, 460, 1250, 522), (328, 714, 1297, 525), (328, 525, 1435, 1099), (328, 1099, 1585, 1100), (328, 1100, 1432, 714), (329, 1099, 1435, 717), (329, 717, 1284, 638), (329, 638, 1356, 1101), (329, 1101, 1585, 1099), (330, 526, 1436, 1104), (330, 1104, 1586, 1102), (330, 1102, 1403, 493), (330, 493, 1283, 526), (331, 718, 1298, 529), (331, 529, 1439, 1103), (331, 1103, 1586, 1104), (331, 1104, 1436, 718), (332, 1103, 1439, 721), (332, 721, 1264, 618), (332, 618, 1336, 1105), (332, 1105, 1586, 1103), (333, 530, 1440, 1108), (333, 1108, 1587, 1106), (333, 1106, 1402, 492), (333, 492, 1282, 530), (334, 722, 1299, 533), (334, 533, 1443, 1107), (334, 1107, 1587, 1108), (334, 1108, 1440, 722), (335, 1107, 1443, 725), (335, 725, 1281, 635), (335, 635, 1353, 1109), (335, 1109, 1587, 1107), (336, 534, 1444, 1112), (336, 1112, 1588, 1110), (336, 1110, 1373, 463), (336, 463, 1253, 534), (337, 726, 1300, 537), (337, 537, 1447, 1111), (337, 1111, 1588, 1112), (337, 1112, 1444, 726), (338, 1111, 1447, 729), (338, 729, 1280, 634), (338, 634, 1352, 1113), (338, 1113, 1588, 1111), (339, 538, 1448, 1116), (339, 1116, 1589, 1114), (339, 1114, 1399, 489), (339, 489, 1279, 538), (340, 730, 1301, 541), (340, 541, 1451, 1115), (340, 1115, 1589, 1116), (340, 1116, 1448, 730), (341, 1115, 1451, 733), (341, 733, 1244, 454), (341, 454, 1364, 1117), (341, 1117, 1589, 1115), (342, 542, 1452, 1120), (342, 1120, 1590, 1118), (342, 1118, 1398, 488), (342, 488, 1278, 542), (343, 734, 1302, 545), (343, 545, 1455, 1119), (343, 1119, 1590, 1120), (343, 1120, 1452, 734), (344, 1119, 1455, 737), (344, 737, 1277, 631), (344, 631, 1349, 1121), (344, 1121, 1590, 1119), (345, 546, 1456, 1124), (345, 1124, 1591, 1122), (345, 1122, 1375, 465), (345, 465, 1255, 546), (346, 738, 1303, 549), (346, 549, 1459, 1123), (346, 1123, 1591, 1124), (346, 1124, 1456, 738), (347, 1123, 1459, 741), (347, 741, 1276, 630), (347, 630, 1348, 1125), (347, 1125, 1591, 1123), (348, 550, 1460, 1128), (348, 1128, 1592, 1126), (348, 1126, 1395, 485), (348, 485, 1275, 550), (349, 742, 1304, 553), (349, 553, 1463, 1127), (349, 1127, 1592, 1128), (349, 1128, 1460, 742), (350, 1127, 1463, 745), (350, 745, 1250, 460), (350, 460, 1370, 1129), (350, 1129, 1592, 1127), (351, 554, 1464, 1132), (351, 1132, 1593, 1130), (351, 1130, 1394, 484), (351, 484, 1274, 554), (352, 746, 1305, 557), (352, 557, 1467, 1131), (352, 1131, 1593, 1132), (352, 1132, 1464, 746), (353, 1131, 1467, 749), (353, 749, 1273, 627), (353, 627, 1345, 1133), (353, 1133, 1593, 1131), (354, 558, 1468, 1136), (354, 1136, 1594, 1134), (354, 1134, 1337, 619), (354, 619, 1265, 558), (355, 750, 1306, 561), (355, 561, 1471, 1135), (355, 1135, 1594, 1136), (355, 1136, 1468, 750), (356, 1135, 1471, 753), (356, 753, 1272, 626), (356, 626, 1344, 1137), (356, 1137, 1594, 1135), (357, 562, 1472, 1140), (357, 1140, 1595, 1138), (357, 1138, 1391, 481), (357, 481, 1271, 562), (358, 754, 1307, 565), (358, 565, 1475, 1139), (358, 1139, 1595, 1140), (358, 1140, 1472, 754), (359, 1139, 1475, 757), (359, 757, 1248, 458), (359, 458, 1368, 1141), (359, 1141, 1595, 1139), (360, 566, 1476, 1144), (360, 1144, 1596, 1142), (360, 1142, 1390, 480), (360, 480, 1270, 566), (361, 758, 1308, 569), (361, 569, 1479, 1143), (361, 1143, 1596, 1144), (361, 1144, 1476, 758), (362, 1143, 1479, 761), (362, 761, 1269, 623), (362, 623, 1341, 1145), (362, 1145, 1596, 1143), (363, 570, 1480, 1148), (363, 1148, 1597, 1146), (363, 1146, 1329, 611), (363, 611, 1257, 570), (364, 762, 1309, 573), (364, 573, 1483, 1147), (364, 1147, 1597, 1148), (364, 1148, 1480, 762), (365, 1147, 1483, 765), (365, 765, 1268, 622), (365, 622, 1340, 1149), (365, 1149, 1597, 1147), (366, 574, 1484, 1152), (366, 1152, 1598, 1150), (366, 1150, 1317, 599), (366, 599, 1245, 574), (367, 766, 1310, 577), (367, 577, 1487, 1151), (367, 1151, 1598, 1152), (367, 1152, 1484, 766), (368, 1151, 1487, 769), (368, 769, 1260, 470), (368, 470, 1380, 1153), (368, 1153, 1598, 1151), (369, 578, 1488, 1156), (369, 1156, 1599, 1154), (369, 1154, 1325, 607), (369, 607, 1253, 578), (370, 770, 1311, 581), (370, 581, 1491, 1155), (370, 1155, 1599, 1156), (370, 1156, 1488, 770), (371, 1155, 1491, 773), (371, 773, 1262, 472), (371, 472, 1382, 1157), (371, 1157, 1599, 1155), (372, 582, 1492, 1160), (372, 1160, 1600, 1158), (372, 1158, 1387, 477), (372, 477, 1267, 582), (373, 774, 1312, 585), (373, 585, 1495, 1159), (373, 1159, 1600, 1160), (373, 1160, 1492, 774), (374, 1159, 1495, 777), (374, 777, 1256, 466), (374, 466, 1376, 1161), (374, 1161, 1600, 1159), (375, 586, 1496, 1164), (375, 1164, 1601, 1162), (375, 1162, 1385, 475), (375, 475, 1265, 586), (376, 778, 1313, 589), (376, 589, 1499, 1163), (376, 1163, 1601, 1164), (376, 1164, 1496, 778), (377, 1163, 1499, 781), (377, 781, 1252, 606), (377, 606, 1324, 1165), (377, 1165, 1601, 1163), (378, 590, 1500, 1168), (378, 1168, 1602, 1166), (378, 1166, 1382, 472), (378, 472, 1262, 590), (379, 782, 1314, 593), (379, 593, 1503, 1167), (379, 1167, 1602, 1168), (379, 1168, 1500, 782), (380, 1167, 1503, 785), (380, 785, 1249, 603), (380, 603, 1321, 1169), (380, 1169, 1602, 1167), (381, 594, 1504, 1172), (381, 1172, 1603, 1170), (381, 1170, 1379, 469), (381, 469, 1259, 594), (382, 786, 1315, 597), (382, 597, 1507, 1171), (382, 1171, 1603, 1172), (382, 1172, 1504, 786), (383, 1171, 1507, 789), (383, 789, 1246, 600), (383, 600, 1318, 1173), (383, 1173, 1603, 1171), (384, 1176, 1607, 1177), (384, 1177, 1604, 1174), (384, 1174, 1605, 1175), (384, 1175, 1606, 1176), (385, 1180, 1449, 539), (385, 539, 1301, 1179), (385, 1179, 1605, 1174), (385, 1174, 1604, 1180), (386, 1178, 1450, 962), (386, 962, 1551, 1181), (386, 1181, 1607, 1176), (386, 1176, 1606, 1178), (387, 1181, 1551, 965), (387, 965, 1449, 1180), (387, 1180, 1604, 1177), (387, 1177, 1607, 1181), (388, 830, 1396, 832), (388, 832, 1518, 934), (388, 934, 1620, 1198), (388, 1198, 1612, 830), (389, 1186, 1302, 543), (389, 543, 1453, 1188), (389, 1188, 1608, 1182), (389, 1182, 1609, 1186), (390, 1188, 1453, 948), (390, 948, 1547, 1189), (390, 1189, 1611, 1185), (390, 1185, 1608, 1188), (391, 1189, 1547, 946), (391, 946, 1455, 1187), (391, 1187, 1610, 1184), (391, 1184, 1611, 1189), (392, 1200, 1621, 1202), (392, 1202, 1612, 1190), (392, 1190, 1613, 1195), (392, 1195, 1616, 1200), (393, 1197, 1620, 1199), (393, 1199, 1617, 1193), (393, 1193, 1618, 1196), (393, 1196, 1619, 1197), (394, 1190, 1612, 1198), (394, 1198, 1620, 1197), (394, 1197, 1619, 1194), (394, 1194, 1613, 1190), (395, 1191, 1614, 1201), (395, 1201, 1621, 1200), (395, 1200, 1616, 1192), (395, 1192, 1615, 1191), (396, 1203, 1622, 1206), (396, 1206, 1625, 1205), (396, 1205, 1624, 1204), (396, 1204, 1623, 1203), (397, 1208, 1493, 583), (397, 583, 1312, 1211), (397, 1211, 1618, 1193), (397, 1193, 1617, 1208), (398, 1211, 1312, 776), (398, 776, 1494, 1212), (398, 1212, 1619, 1196), (398, 1196, 1618, 1211), (399, 1213, 1610, 1183), (399, 1183, 1609, 1210), (399, 1210, 1623, 1204), (399, 1204, 1624, 1213), (400, 1214, 1303, 547), (400, 547, 1457, 1207), (400, 1207, 1614, 1191), (400, 1191, 1615, 1214), (401, 1212, 1494, 584), (401, 584, 1276, 1215), (401, 1215, 1613, 1194), (401, 1194, 1619, 1212), (402, 1216, 1611, 1184), (402, 1184, 1610, 1213), (402, 1213, 1624, 1205), (402, 1205, 1625, 1216), (403, 1209, 1608, 1185), (403, 1185, 1611, 1216), (403, 1216, 1625, 1206), (403, 1206, 1622, 1209), (404, 1215, 1276, 741), (404, 741, 1459, 1217), (404, 1217, 1616, 1195), (404, 1195, 1613, 1215), (405, 1217, 1459, 549), (405, 549, 1303, 1214), (405, 1214, 1615, 1192), (405, 1192, 1616, 1217)])
me_face.materials.append(None)
me_face.use_remesh_preserve_volume = False
me_face.use_remesh_preserve_attributes = False
me_face.use_mirror_vertex_groups = False
me_face.update()

# ---- objects
ob_face = bpy.data.objects.new('Face', me_face)

# ---- transforms, parenting, visibility, modifiers, constraints
ob_face.location = (0.0, 0.0, 0.0)
ob_face.lineart.crease_threshold = 0.0

# ---- collection membership
col_collection_1.objects.link(ob_face)

# ---- scene / render settings (as saved in the file)
scene.frame_start = 0; scene.frame_end = 250; scene.frame_set(0)
scene.render.engine = 'BLENDER_EEVEE_NEXT'
scene.render.resolution_percentage = 50
scene.render.dither_intensity = 0.0
scene.cycles.use_denoising = False
scene.cycles.samples = 128
scene.cycles.sampling_pattern = 'TABULATED_SOBOL'
scene.cycles.light_sampling_threshold = 0.0
scene.cycles.use_adaptive_sampling = False
scene.cycles.use_light_tree = False
scene.cycles.blur_glossy = 0.0
scene.cycles.sample_clamp_indirect = 0.0
scene.view_settings.view_transform = 'Standard'
bpy.context.view_layer.update()

# ---- added for rendering (the .blend has no active camera and no usable light): camera, sun
cam_auto = bpy.data.cameras.new('AutoCamera')
cam_auto.lens = 50.0
cam_auto.sensor_width = 36.0
cam_auto.clip_end = 1000.0
ob_auto_camera = bpy.data.objects.new('AutoCamera', cam_auto)
scene.collection.objects.link(ob_auto_camera)
ob_auto_camera.location = (3.20507, -3.84609, 3.56406)
ob_auto_camera.rotation_euler = (1.09748, -7.21219e-08, 0.694738)
scene.camera = ob_auto_camera
light_auto_sun = bpy.data.lights.new('AutoSun', 'SUN')
light_auto_sun.energy = 3.0
light_auto_sun.angle = 0.0523599
ob_auto_sun = bpy.data.objects.new('AutoSun', light_auto_sun)
scene.collection.objects.link(ob_auto_sun)
ob_auto_sun.rotation_euler = (0.872665, 0.174533, 0.523599)
bpy.context.view_layer.update()
